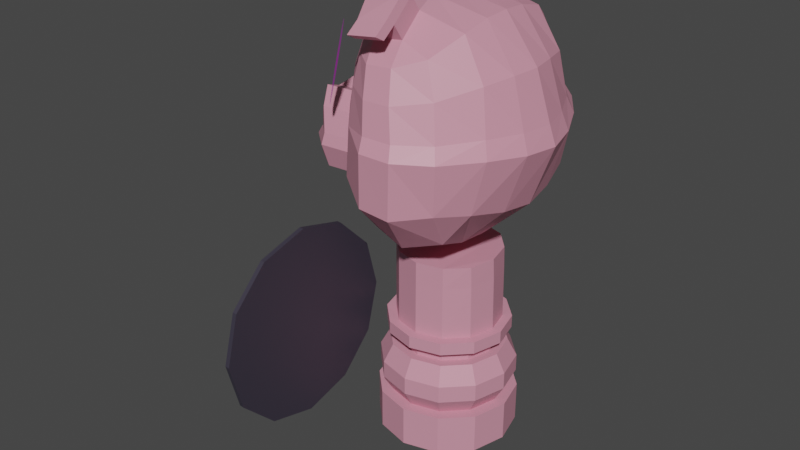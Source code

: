 # Source: SoldierPig.blend  (saved by Blender 2.83.19; exported with 4.5.12 LTS)
import bpy
from mathutils import Matrix  # noqa: F401  (used for matrix-valued properties, if any)

bpy.ops.wm.read_factory_settings(use_empty=True)
scene = bpy.context.scene
scene.name = 'Scene'

# ---- collections
col_collection = bpy.data.collections.new('Collection'); scene.collection.children.link(col_collection)

# ---- images (referenced by path relative to the original .blend; pixels are not part of the script)
import os
ASSET_DIR = os.environ.get("B2B_ASSET_DIR", "")  # directory of the original .blend (textures are referenced by path, not embedded)
HERE = os.path.dirname(os.path.abspath(__file__))  # packed textures are extracted next to this script under _unpacked/

def load_image(name, relpath, width, height, colorspace="sRGB"):
    """Load a texture the original file referenced (path relative to the .blend, or extracted next to this script)."""
    p = next((c for c in (os.path.join(HERE, relpath), os.path.join(ASSET_DIR, relpath)) if relpath and os.path.exists(c)), "")
    if p:
        img = bpy.data.images.load(p, check_existing=True)
        img.name = name
    else:  # same state as the original file: an image datablock whose file is absent (Cycles renders it pink)
        img = bpy.data.images.new(name, width, height)
        img.source = "FILE"
        img.filepath = "//" + (relpath or name)
    img.colorspace_settings.name = colorspace
    return img
img_olho2_png = load_image('olho2.png', 'olho2.png', 1024, 1024, 'sRGB')

# ---- materials (node trees are filled in below, after node groups)
mat_soldierpigskin = bpy.data.materials.new('SoldierPigSkin')
mat_soldierpigskin.use_transparent_shadow = False
mat_soldierpigmouth = bpy.data.materials.new('SoldierPigMouth')
mat_soldierpigmouth.use_transparent_shadow = False
mat_soldierpigequipment = bpy.data.materials.new('SoldierPigEquipment')
mat_soldierpigequipment.use_transparent_shadow = False
mat_soldierpigpreto = bpy.data.materials.new('SoldierPigPreto')
mat_soldierpigpreto.use_transparent_shadow = False
mat_soldierpigweapons = bpy.data.materials.new('SoldierPigWeapons')
mat_soldierpigweapons.use_transparent_shadow = False
mat_soldierpigshell = bpy.data.materials.new('SoldierPigShell')
mat_soldierpigshell.use_transparent_shadow = False
mat_olho2 = bpy.data.materials.new('olho2')
mat_olho2.surface_render_method = 'BLENDED'
mat_olho2.blend_method = 'BLEND'
mat_olho2.use_transparent_shadow = False

# ---- material node trees
mat_soldierpigskin.use_nodes = True; mat_soldierpigskin.node_tree.nodes.clear()
_N = mat_soldierpigskin.node_tree.nodes; _L = mat_soldierpigskin.node_tree.links
n0 = _N.new('ShaderNodeBsdfPrincipled'); n0.name = 'Principled BSDF'; n0.location = (10, 300)
n0.distribution = 'GGX'
n0.subsurface_method = 'BURLEY'
n0.inputs[0].default_value = (0.6738, 0.2854, 0.3758, 1.0)
n0.inputs[3].default_value = 1.45
n0.inputs[27].default_value = (0.0, 0.0, 0.0, 1.0)
n0.inputs[28].default_value = 1.0
n1 = _N.new('ShaderNodeOutputMaterial'); n1.name = 'Material Output'; n1.location = (300, 300)
_L.new(n0.outputs[0], n1.inputs[0])
n1.is_active_output = True
mat_soldierpigmouth.use_nodes = True; mat_soldierpigmouth.node_tree.nodes.clear()
_N = mat_soldierpigmouth.node_tree.nodes; _L = mat_soldierpigmouth.node_tree.links
n0 = _N.new('ShaderNodeBsdfPrincipled'); n0.name = 'Principled BSDF'; n0.location = (10, 300)
n0.distribution = 'GGX'
n0.subsurface_method = 'BURLEY'
n0.inputs[0].default_value = (0.3231, 0.1981, 0.2582, 1.0)
n0.inputs[3].default_value = 1.45
n0.inputs[27].default_value = (0.0, 0.0, 0.0, 1.0)
n0.inputs[28].default_value = 1.0
n1 = _N.new('ShaderNodeOutputMaterial'); n1.name = 'Material Output'; n1.location = (300, 300)
_L.new(n0.outputs[0], n1.inputs[0])
n1.is_active_output = True
mat_soldierpigequipment.use_nodes = True; mat_soldierpigequipment.node_tree.nodes.clear()
_N = mat_soldierpigequipment.node_tree.nodes; _L = mat_soldierpigequipment.node_tree.links
n0 = _N.new('ShaderNodeBsdfPrincipled'); n0.name = 'Principled BSDF'; n0.location = (10, 300)
n0.distribution = 'GGX'
n0.subsurface_method = 'BURLEY'
n0.inputs[0].default_value = (0.0, 0.03634, 0.8, 1.0)
n0.inputs[3].default_value = 1.45
n0.inputs[27].default_value = (0.0, 0.0, 0.0, 1.0)
n0.inputs[28].default_value = 1.0
n1 = _N.new('ShaderNodeOutputMaterial'); n1.name = 'Material Output'; n1.location = (300, 300)
_L.new(n0.outputs[0], n1.inputs[0])
n1.is_active_output = True
mat_soldierpigpreto.use_nodes = True; mat_soldierpigpreto.node_tree.nodes.clear()
_N = mat_soldierpigpreto.node_tree.nodes; _L = mat_soldierpigpreto.node_tree.links
n0 = _N.new('ShaderNodeBsdfPrincipled'); n0.name = 'Principled BSDF'; n0.location = (10, 300)
n0.distribution = 'GGX'
n0.subsurface_method = 'BURLEY'
n0.inputs[0].default_value = (0.03947, 0.03467, 0.05222, 1.0)
n0.inputs[3].default_value = 1.45
n0.inputs[27].default_value = (0.0, 0.0, 0.0, 1.0)
n0.inputs[28].default_value = 1.0
n1 = _N.new('ShaderNodeOutputMaterial'); n1.name = 'Material Output'; n1.location = (300, 300)
_L.new(n0.outputs[0], n1.inputs[0])
n1.is_active_output = True
mat_soldierpigweapons.use_nodes = True; mat_soldierpigweapons.node_tree.nodes.clear()
_N = mat_soldierpigweapons.node_tree.nodes; _L = mat_soldierpigweapons.node_tree.links
n0 = _N.new('ShaderNodeBsdfPrincipled'); n0.name = 'Principled BSDF'; n0.location = (10, 300)
n0.distribution = 'GGX'
n0.subsurface_method = 'BURLEY'
n0.inputs[3].default_value = 1.45
n0.inputs[27].default_value = (0.0, 0.0, 0.0, 1.0)
n0.inputs[28].default_value = 1.0
n1 = _N.new('ShaderNodeOutputMaterial'); n1.name = 'Material Output'; n1.location = (300, 300)
_L.new(n0.outputs[0], n1.inputs[0])
n1.is_active_output = True
mat_soldierpigshell.use_nodes = True; mat_soldierpigshell.node_tree.nodes.clear()
_N = mat_soldierpigshell.node_tree.nodes; _L = mat_soldierpigshell.node_tree.links
n0 = _N.new('ShaderNodeBsdfPrincipled'); n0.name = 'Principled BSDF'; n0.location = (10, 300)
n0.distribution = 'GGX'
n0.subsurface_method = 'BURLEY'
n0.inputs[0].default_value = (0.2396, 0.1278, 0.05465, 1.0)
n0.inputs[3].default_value = 1.45
n0.inputs[27].default_value = (0.0, 0.0, 0.0, 1.0)
n0.inputs[28].default_value = 1.0
n1 = _N.new('ShaderNodeOutputMaterial'); n1.name = 'Material Output'; n1.location = (300, 300)
_L.new(n0.outputs[0], n1.inputs[0])
n1.is_active_output = True
mat_olho2.use_nodes = True; mat_olho2.node_tree.nodes.clear()
_N = mat_olho2.node_tree.nodes; _L = mat_olho2.node_tree.links
n0 = _N.new('ShaderNodeBsdfPrincipled'); n0.name = 'Principled BSDF'; n0.location = (69, 425)
n0.distribution = 'GGX'
n0.subsurface_method = 'BURLEY'
n0.inputs[3].default_value = 1.45
n0.inputs[27].default_value = (0.0, 0.0, 0.0, 1.0)
n0.inputs[28].default_value = 1.0
n1 = _N.new('ShaderNodeOutputMaterial'); n1.name = 'Material Output'; n1.location = (369, 425)
n2 = _N.new('ShaderNodeTexImage'); n2.name = 'Image Texture'; n2.location = (-484, 357)
n2.image = img_olho2_png
n2.extension = 'CLIP'
_L.new(n2.outputs[0], n0.inputs[0])
_L.new(n2.outputs[1], n0.inputs[4])
_L.new(n0.outputs[0], n1.inputs[0])
n1.is_active_output = True

# ---- world
world_world = bpy.data.worlds.new('World'); scene.world = world_world
world_world.use_nodes = True; world_world.node_tree.nodes.clear()
_N = world_world.node_tree.nodes; _L = world_world.node_tree.links
n0 = _N.new('ShaderNodeOutputWorld'); n0.name = 'World Output'; n0.location = (300, 300)
n1 = _N.new('ShaderNodeBackground'); n1.name = 'Background'; n1.location = (10, 300)
n1.inputs[0].default_value = (0.05088, 0.05088, 0.05088, 1.0)
_L.new(n1.outputs[0], n0.inputs[0])
n0.is_active_output = True
world_world.color = (0.05088, 0.05088, 0.05088)
world_world.use_sun_shadow = False
world_world.sun_shadow_jitter_overblur = 0.0

# ---- meshes
me_cube_001 = bpy.data.meshes.new('Cube.001')
me_cube_001.from_pydata([(-0.2146, 0.08831, 0.8024), (-0.2072, 0.08422, 0.8308), (-0.2117, 0.1363, 0.7332), (-0.217, 0.1266, 0.7332), (-0.1728, 0.1526, 0.8212), (-0.1758, 0.1544, 0.8092), (-0.1744, 0.1037, 0.8956), (-0.1692, 0.1131, 0.8956), (-0.1671, 0.1458, 0.8487), (-0.1655, 0.1406, 0.8618), (-0.1648, 0.1361, 0.8713), (-0.1644, 0.1316, 0.8796), (-0.165, 0.126, 0.8869), (-0.1663, 0.121, 0.8914), (-0.1794, 0.09734, 0.8913), (-0.1837, 0.09312, 0.8854), (-0.188, 0.0894, 0.8788), (-0.191, 0.08784, 0.8725), (-0.194, 0.08597, 0.8667), (-0.1974, 0.08515, 0.858), (-0.2001, 0.0842, 0.8518), (-0.2185, 0.09372, 0.7821), (-0.2201, 0.09805, 0.7705), (-0.221, 0.1023, 0.761), (-0.2213, 0.1083, 0.7503), (-0.2203, 0.1158, 0.7411), (-0.2061, 0.1431, 0.7385), (-0.2012, 0.1479, 0.7453), (-0.1972, 0.151, 0.7518), (-0.1927, 0.1535, 0.7611), (-0.1886, 0.1551, 0.7706), (-0.1852, 0.1558, 0.7795), (-0.1802, 0.1561, 0.7936), (-0.1698, 0.1494, 0.835), (-0.2151, -0.0869, 0.8282), (-0.2158, -0.09804, 0.7865), (-0.214, -0.1039, 0.7729), (-0.2125, -0.1079, 0.7644), (-0.2102, -0.113, 0.7554), (-0.2071, -0.1187, 0.747), (-0.204, -0.1238, 0.7413), (-0.1995, -0.1303, 0.7358), (-0.1782, -0.151, 0.7444), (-0.1734, -0.1533, 0.755), (-0.1698, -0.1538, 0.7667), (-0.1675, -0.1534, 0.7769), (-0.1654, -0.1523, 0.7892), (-0.1656, -0.1321, 0.8591), (-0.167, -0.1289, 0.8649), (-0.1686, -0.1248, 0.8731), (-0.1707, -0.121, 0.8784), (-0.1727, -0.1173, 0.8841), (-0.1763, -0.1117, 0.8898), (-0.1803, -0.106, 0.8945), (-0.1989, -0.0871, 0.8894), (-0.2024, -0.08483, 0.8839), (-0.206, -0.08328, 0.8755), (-0.2086, -0.08301, 0.8665), (-0.2111, -0.0832, 0.8562), (-0.2138, -0.08427, 0.8424), (-0.1932, -0.09168, 0.8953), (-0.1858, -0.09915, 0.8974), (-0.2162, -0.09314, 0.8021), (-0.216, -0.08985, 0.8141), (-0.1859, -0.1455, 0.7344), (-0.1935, -0.1378, 0.7322), (-0.1633, -0.1405, 0.8386), (-0.1634, -0.1485, 0.8101), (-0.1978, 0.08213, 0.5892), (-0.1987, -0.0738, 0.587), (-0.1033, -0.1556, 0.5722), (0.1056, -0.1548, 0.5267), (0.1042, 0.1647, 0.5239), (-0.1013, 0.1651, 0.5732), (-0.1377, 0.004509, 0.4932), (0.0845, 0.004005, 0.4807), (-0.07067, 0.2328, 0.644), (0.1271, -0.2131, 0.6128), (-0.07192, -0.2252, 0.642), (0.1252, 0.2226, 0.613), (0.1342, 0.231, 0.7227), (0.1953, -0.1475, 0.7201), (0.1866, 0.1552, 0.7215), (0.2423, 0.003415, 0.7134), (0.1378, -0.2237, 0.7209), (0.02675, -0.1805, 0.5033), (0.02771, 0.1899, 0.4955), (-0.03348, 0.004145, 0.4546), (0.06461, 0.2764, 0.6063), (0.06423, -0.2667, 0.6048), (0.07141, -0.2717, 0.7238), (0.07117, 0.2778, 0.7258), (-0.03931, -0.176, 0.5259), (-0.03734, 0.186, 0.5227), (-0.0007126, 0.2789, 0.6141), (-0.1009, 0.004275, 0.4646), (0.002996, -0.2742, 0.725), (-0.001792, -0.2698, 0.6122), (0.003611, 0.28, 0.7272), (-0.206, 0.06229, 0.5662), (-0.2068, -0.05406, 0.5636), (0.1595, 0.003204, 0.006511), (0.1595, 0.003204, 0.09511), (0.139, -0.07334, 0.006511), (0.139, -0.07334, 0.09511), (0.08293, -0.1294, 0.006511), (0.08293, -0.1294, 0.09511), (0.00639, -0.1499, 0.006511), (0.00639, -0.1499, 0.09511), (-0.07015, -0.1294, 0.006511), (-0.07015, -0.1294, 0.09511), (-0.1262, -0.07334, 0.006511), (-0.1262, -0.07334, 0.09511), (-0.1467, 0.003204, 0.006511), (-0.1467, 0.003204, 0.09511), (-0.1262, 0.07975, 0.006511), (-0.1262, 0.07975, 0.09511), (-0.07015, 0.1358, 0.006511), (-0.07015, 0.1358, 0.09511), (0.00639, 0.1563, 0.006511), (0.00639, 0.1563, 0.09511), (0.08293, 0.1358, 0.006511), (0.08293, 0.1358, 0.09511), (0.139, 0.07975, 0.006511), (0.139, 0.07975, 0.09511), (0.1162, -0.0602, 0.09511), (0.1332, 0.003204, 0.09511), (0.06979, -0.1066, 0.09511), (0.00639, -0.1236, 0.09511), (-0.05701, -0.1066, 0.09511), (-0.1034, -0.0602, 0.09511), (-0.1204, 0.003204, 0.09511), (-0.1034, 0.06661, 0.09511), (-0.05701, 0.113, 0.09511), (0.00639, 0.13, 0.09511), (0.06979, 0.113, 0.09511), (0.1162, 0.06661, 0.09511), (0.1355, -0.07136, 0.1332), (0.1555, 0.003204, 0.1332), (0.08096, -0.1259, 0.1332), (0.00639, -0.1459, 0.1332), (-0.06818, -0.1259, 0.1332), (-0.1228, -0.07136, 0.1332), (-0.1427, 0.003204, 0.1332), (-0.1228, 0.07777, 0.1332), (-0.06818, 0.1324, 0.1332), (0.00639, 0.1523, 0.1332), (0.08096, 0.1324, 0.1332), (0.1355, 0.07777, 0.1332), (0.1356, -0.07136, 0.1713), (0.1555, 0.003204, 0.1713), (0.08096, -0.1259, 0.1713), (0.00639, -0.1459, 0.1713), (-0.06818, -0.1259, 0.1713), (-0.1228, -0.07136, 0.1713), (-0.1427, 0.003204, 0.1713), (-0.1228, 0.07777, 0.1713), (-0.06818, 0.1324, 0.1713), (0.00639, 0.1523, 0.1713), (0.08096, 0.1324, 0.1713), (0.1355, 0.07777, 0.1713), (0.1172, -0.06078, 0.2111), (0.1344, 0.003204, 0.2111), (0.07037, -0.1076, 0.2111), (0.00639, -0.1248, 0.2111), (-0.05759, -0.1076, 0.2111), (-0.1044, -0.06078, 0.2111), (-0.1216, 0.003204, 0.2111), (-0.1044, 0.06718, 0.2111), (-0.05759, 0.114, 0.2111), (0.00639, 0.1312, 0.2111), (0.07037, 0.114, 0.2111), (0.1172, 0.06718, 0.2111), (0.09951, -0.05056, 0.2111), (0.1139, 0.003204, 0.2111), (0.06015, -0.08992, 0.2111), (0.00639, -0.1043, 0.2111), (-0.04737, -0.08992, 0.2111), (-0.08673, -0.05056, 0.2111), (-0.1011, 0.003204, 0.2111), (-0.08673, 0.05697, 0.2111), (-0.04737, 0.09632, 0.2111), (0.00639, 0.1107, 0.2111), (0.06015, 0.09632, 0.2111), (0.09951, 0.05697, 0.2111), (0.09951, -0.05056, 0.2278), (0.1139, 0.003204, 0.2278), (0.06015, -0.08992, 0.2278), (0.00639, -0.1043, 0.2278), (-0.04737, -0.08992, 0.2278), (-0.08673, -0.05056, 0.2278), (-0.1011, 0.003204, 0.2278), (-0.08673, 0.05697, 0.2278), (-0.04737, 0.09632, 0.2278), (0.00639, 0.1107, 0.2278), (0.06015, 0.09632, 0.2278), (0.09951, 0.05697, 0.2278), (0.1233, -0.06427, 0.2418), (0.1413, 0.003204, 0.2418), (0.07386, -0.1137, 0.2418), (0.00639, -0.1317, 0.2418), (-0.06108, -0.1137, 0.2418), (-0.1105, -0.06427, 0.2418), (-0.1286, 0.003204, 0.2418), (-0.1105, 0.07068, 0.2418), (-0.06108, 0.1201, 0.2418), (0.00639, 0.1381, 0.2418), (0.07386, 0.1201, 0.2418), (0.1233, 0.07068, 0.2418), (0.1233, -0.06427, 0.2695), (0.1413, 0.003204, 0.2695), (0.07386, -0.1137, 0.2695), (0.00639, -0.1317, 0.2694), (-0.06108, -0.1137, 0.2695), (-0.1105, -0.06427, 0.2695), (-0.1286, 0.003204, 0.2695), (-0.1105, 0.07068, 0.2695), (-0.06108, 0.1201, 0.2695), (0.00639, 0.1381, 0.2695), (0.07386, 0.1201, 0.2695), (0.1233, 0.07068, 0.2695), (0.1056, -0.05406, 0.2695), (0.1209, 0.003204, 0.2695), (0.06366, -0.09598, 0.2695), (0.00639, -0.1113, 0.2695), (-0.05087, -0.09598, 0.2695), (-0.0928, -0.05406, 0.2695), (-0.1081, 0.003204, 0.2695), (-0.0928, 0.06047, 0.2695), (-0.05087, 0.1024, 0.2695), (0.00639, 0.1177, 0.2695), (0.06366, 0.1024, 0.2695), (0.1056, 0.06047, 0.2695), (0.1056, -0.0591, 0.4353), (0.1209, -0.00417, 0.4372), (0.06366, -0.09736, 0.4345), (0.00639, -0.1113, 0.4344), (-0.05087, -0.09598, 0.4353), (-0.0928, -0.05406, 0.4373), (-0.1081, 0.003204, 0.4392), (-0.0928, 0.06047, 0.4375), (-0.05087, 0.1024, 0.4355), (0.00639, 0.1177, 0.4346), (0.06366, 0.101, 0.4347), (0.1056, 0.05543, 0.4358), (-0.155, -0.1666, 0.1255), (-0.1449, -0.1666, 0.1247), (-0.155, -0.274, 0.09674), (-0.1449, -0.274, 0.09597), (-0.155, -0.3813, 0.1255), (-0.1449, -0.3813, 0.1247), (-0.1549, -0.4599, 0.2041), (-0.145, -0.4599, 0.2033), (-0.1547, -0.4886, 0.3114), (-0.145, -0.4886, 0.3106), (-0.1543, -0.1666, 0.4973), (-0.1451, -0.1666, 0.4965), (-0.1545, -0.08808, 0.4187), (-0.1451, -0.08808, 0.418), (-0.1547, -0.05932, 0.3114), (-0.145, -0.05932, 0.3106), (-0.1549, -0.08808, 0.2041), (-0.145, -0.08808, 0.2033), (-0.1545, -0.4599, 0.4187), (-0.1451, -0.4599, 0.418), (-0.1543, -0.3813, 0.4973), (-0.1451, -0.3813, 0.4965), (-0.1543, -0.274, 0.526), (-0.1451, -0.274, 0.5253), (-0.1779, -0.428, 0.4003), (-0.1777, -0.3629, 0.4655), (-0.1777, -0.274, 0.4893), (-0.1783, -0.274, 0.1335), (-0.1783, -0.3629, 0.1573), (-0.1782, -0.428, 0.2224), (-0.178, -0.4519, 0.3114), (-0.1783, -0.185, 0.1573), (-0.1782, -0.1199, 0.2224), (-0.178, -0.09607, 0.3114), (-0.1779, -0.1199, 0.4003), (-0.1777, -0.185, 0.4655), (-0.1815, -0.4185, 0.3948), (-0.1814, -0.3574, 0.4559), (-0.1814, -0.274, 0.4782), (-0.182, -0.274, 0.1446), (-0.1819, -0.3574, 0.1669), (-0.1818, -0.4185, 0.228), (-0.1817, -0.4408, 0.3114), (-0.1819, -0.1906, 0.1669), (-0.1818, -0.1295, 0.228), (-0.1817, -0.1071, 0.3114), (-0.1815, -0.1295, 0.3948), (-0.1814, -0.1906, 0.4559), (-0.2064, -0.3781, 0.3715), (-0.2063, -0.3341, 0.4155), (-0.2063, -0.274, 0.4316), (-0.2067, -0.274, 0.1912), (-0.2067, -0.3341, 0.2073), (-0.2066, -0.3781, 0.2513), (-0.2065, -0.3942, 0.3114), (-0.2067, -0.2139, 0.2073), (-0.2066, -0.1699, 0.2513), (-0.2065, -0.1538, 0.3114), (-0.2064, -0.1699, 0.3715), (-0.2063, -0.2139, 0.4155), (-0.1725, 0.2383, 0.258), (-0.1725, 0.2383, 0.6009), (-0.1622, 0.2383, 0.258), (-0.1622, 0.2383, 0.6009), (-0.1725, 0.1511, 0.258), (-0.1725, 0.1511, 0.6009), (-0.1622, 0.1511, 0.258), (-0.1622, 0.1511, 0.6009), (-0.1511, 0.1947, 0.258), (-0.1511, 0.1947, 0.6408), (-0.1804, 0.1947, 0.258), (-0.1804, 0.1947, 0.6408), (-0.1468, 0.2676, 0.2548), (-0.1925, 0.2676, 0.2548), (-0.1357, 0.1947, 0.2548), (-0.1925, 0.1217, 0.2548), (-0.1468, 0.1217, 0.2548), (-0.2004, 0.1947, 0.2548), (-0.1468, 0.2676, 0.1918), (-0.1925, 0.2676, 0.1918), (-0.1357, 0.1947, 0.1918), (-0.1925, 0.1217, 0.1918), (-0.1468, 0.1217, 0.1918), (-0.2004, 0.1947, 0.1918), (-0.1614, 0.2165, 0.1918), (-0.1764, 0.2165, 0.1918), (-0.1503, 0.1947, 0.1918), (-0.1764, 0.1729, 0.1918), (-0.1614, 0.1729, 0.1918), (-0.1843, 0.1947, 0.1918), (-0.1614, 0.2165, 0.08251), (-0.1764, 0.2165, 0.08251), (-0.1503, 0.1947, 0.08251), (-0.1764, 0.1729, 0.08251), (-0.1614, 0.1729, 0.08251), (-0.1843, 0.1947, 0.08251), (-0.1477, 0.232, 0.08008), (-0.1901, 0.232, 0.08008), (-0.1366, 0.1953, 0.08008), (-0.1901, 0.1586, 0.08008), (-0.1477, 0.1586, 0.08008), (-0.198, 0.1953, 0.08008), (-0.1477, 0.232, 0.04), (-0.1901, 0.232, 0.04), (-0.1366, 0.1953, 0.04), (-0.1901, 0.1586, 0.04), (-0.1477, 0.1586, 0.04), (-0.198, 0.1953, 0.04), (-0.3181, 0.0307, 0.6133), (-0.2193, 0.003637, 0.5461), (-0.1183, -0.1737, 0.6353), (-0.1167, 0.1824, 0.637), (-0.1663, -0.1197, 0.6308), (-0.1612, -0.1046, 0.5807), (-0.1761, 0.004549, 0.5157), (-0.1648, 0.1297, 0.6323), (-0.1593, 0.1148, 0.583), (-0.1789, -0.06343, 0.5486), (-0.1771, 0.0738, 0.5516), (0.1931, 0.003734, 0.5814), (0.1661, -0.1498, 0.605), (0.1615, 0.1586, 0.6052), (-0.1725, 0.2383, 0.2633), (-0.1622, 0.2383, 0.2633), (-0.1622, 0.1511, 0.2633), (-0.1725, 0.1511, 0.2633), (-0.1804, 0.1947, 0.2632), (-0.1511, 0.1947, 0.2632), (-0.05087, -0.09598, 0.3879), (-0.0928, -0.05406, 0.3892), (0.1056, 0.05795, 0.3881), (0.1209, -0.000483, 0.3892), (0.1056, -0.05658, 0.3878), (0.06366, -0.09667, 0.3871), (-0.05087, 0.1024, 0.3881), (0.00639, 0.1177, 0.3872), (-0.1081, 0.003204, 0.3904), (0.00639, -0.1113, 0.387), (0.06366, 0.1017, 0.3873), (-0.0928, 0.06047, 0.3894), (-0.2064, -0.3698, 0.3667), (-0.2064, -0.3293, 0.4072), (-0.2063, -0.274, 0.4221), (-0.2067, -0.274, 0.2007), (-0.2067, -0.3293, 0.2155), (-0.2066, -0.3698, 0.2561), (-0.2065, -0.3846, 0.3114), (-0.2067, -0.2186, 0.2155), (-0.2066, -0.1781, 0.2561), (-0.2065, -0.1633, 0.3114), (-0.2064, -0.1781, 0.3667), (-0.2064, -0.2186, 0.4072), (-0.2064, -0.3643, 0.3635), (-0.2064, -0.3261, 0.4017), (-0.2063, -0.274, 0.4157), (-0.2067, -0.274, 0.2071), (-0.2067, -0.3261, 0.2211), (-0.2066, -0.3643, 0.2592), (-0.2065, -0.3783, 0.3114), (-0.2067, -0.2218, 0.2211), (-0.2066, -0.1837, 0.2592), (-0.2065, -0.1697, 0.3114), (-0.2064, -0.1837, 0.3635), (-0.2064, -0.2218, 0.4017), (0.09034, 0.08261, 0.4938), (-0.1248, 0.07721, 0.5129), (0.2235, 0.07743, 0.7167), (-0.01288, 0.09097, 0.4717), (-0.07907, 0.09088, 0.4827), (-0.2156, 0.03518, 0.5521), (-0.1723, 0.04637, 0.5265), (0.1831, 0.07957, 0.5903), (-0.1263, -0.06756, 0.5115), (0.09125, -0.07372, 0.4936), (0.2302, -0.07039, 0.7159), (-0.01362, -0.0816, 0.4714), (-0.08054, -0.08136, 0.4822), (-0.2162, -0.02745, 0.5504), (-0.3239, 0.003752, 0.6088), (-0.1735, -0.03659, 0.5245), (0.1864, -0.07156, 0.5896), (0.1098, -0.1068, 0.9282), (-0.1089, -0.1225, 0.8975), (-0.108, 0.1267, 0.8965), (0.1088, 0.1269, 0.9294), (-0.1543, 0.001906, 0.916), (0.1157, 0.009486, 0.9485), (-0.07783, 0.2187, 0.6687), (0.08018, 0.1909, 0.8931), (-0.06541, 0.1919, 0.8756), (0.08057, -0.1748, 0.8917), (-0.06836, -0.1851, 0.8777), (-0.07893, -0.2115, 0.6668), (0.122, 0.2161, 0.7527), (-0.1393, -0.1376, 0.7463), (0.1825, -0.1355, 0.7551), (0.1741, 0.1442, 0.7565), (-0.1389, 0.1439, 0.7476), (0.227, 0.003901, 0.7531), (-0.2079, 0.002562, 0.7907), (-0.07181, 0.2229, 0.7436), (-0.07272, -0.2165, 0.742), (0.1252, -0.2087, 0.7508), (0.009551, 0.125, 0.9547), (0.01007, -0.1113, 0.9536), (-0.0124, 0.006045, 0.9733), (0.02924, 0.2226, 0.8767), (0.02854, -0.2129, 0.8745), (0.06123, -0.2549, 0.7516), (0.06098, 0.2605, 0.7538), (-0.06808, 0.1233, 0.9406), (-0.06721, -0.1178, 0.9397), (-0.09664, 0.003397, 0.9603), (-0.02676, -0.2161, 0.8716), (-0.002906, -0.2572, 0.7519), (-0.02504, 0.2229, 0.8725), (-0.002366, 0.2626, 0.7542), (-0.1202, -0.1622, 0.6662), (-0.1189, 0.1704, 0.6679), (-0.1642, -0.1118, 0.6553), (-0.163, 0.1213, 0.6566), (-0.227, 0.003422, 0.7114), (-0.1828, 0.0997, 0.7042), (-0.1833, -0.09166, 0.7032), (0.1074, 0.202, 0.8257), (-0.1275, -0.1329, 0.8303), (0.1626, -0.1195, 0.8454), (0.158, 0.1339, 0.8472), (-0.127, 0.1373, 0.8306), (0.1912, 0.006197, 0.8544), (-0.1882, 0.001876, 0.8538), (-0.07382, -0.2011, 0.8172), (0.1089, -0.1917, 0.8234), (0.04432, -0.2381, 0.8142), (0.04453, 0.2439, 0.8171), (-0.01351, 0.2461, 0.8158), (-0.01435, -0.2405, 0.8137), (-0.07205, 0.2075, 0.817), (-0.1403, 0.06309, 0.9111), (0.1126, 0.06497, 0.9447), (-0.1881, 0.06918, 0.7819), (0.209, 0.07227, 0.755), (-0.006881, 0.06375, 0.9695), (-0.08879, 0.06255, 0.9558), (-0.2126, 0.05424, 0.7308), (-0.1695, 0.06802, 0.8478), (0.1792, 0.06715, 0.8536), (-0.1399, -0.06014, 0.911), (0.1132, -0.04616, 0.9439), (-0.1881, -0.06424, 0.7811), (0.2154, -0.06429, 0.7542), (-0.006295, -0.05179, 0.9689), (-0.08772, -0.05699, 0.9551), (-0.2126, -0.0473, 0.7301), (-0.1691, -0.06496, 0.8472), (0.1829, -0.05449, 0.8526), (-0.03813, 0.1865, 0.9093), (-0.03952, -0.1788, 0.9085), (0.02222, -0.1739, 0.9155), (0.02253, 0.1877, 0.9168), (-0.2809, -0.07999, 0.6215), (-0.3124, -0.04995, 0.6137), (-0.3122, 0.05772, 0.6144), (-0.2802, 0.08861, 0.6227), (-0.2763, -0.07382, 0.584), (-0.2814, -0.05408, 0.5606), (-0.3025, -0.05157, 0.5845), (-0.3177, 0.03174, 0.5776), (-0.302, 0.05877, 0.5861), (-0.2753, 0.0821, 0.5862), (-0.2875, -0.02747, 0.5474), (-0.2804, 0.06227, 0.5633), (-0.2306, 0.1148, 0.58), (-0.3179, -0.02493, 0.577), (-0.3231, 0.003321, 0.5721), (-0.2869, 0.03516, 0.5492), (-0.2906, 0.003615, 0.5431), (-0.2325, -0.1046, 0.5777), (-0.2375, -0.1197, 0.6278), (-0.2361, 0.1296, 0.6294), (-0.2355, -0.1118, 0.6523), (-0.2343, 0.1212, 0.6536), (-0.2745, 0.08241, 0.6428), (-0.3037, 0.05371, 0.6317), (-0.3182, -0.02317, 0.6128), (-0.3039, -0.04588, 0.6311), (-0.2751, -0.07393, 0.6419), (-0.2873, -0.0603, 0.6719), (-0.2871, 0.06838, 0.6726), (-0.306, 0.03902, 0.6867), (-0.3185, -0.0214, 0.6486), (-0.306, -0.0312, 0.6863), (-0.3153, 0.003914, 0.6894), (-0.3185, 0.02967, 0.6489), (-0.3247, 0.004183, 0.6455), (-0.284, 0.05421, 0.7278), (-0.2541, 0.09968, 0.7012), (-0.2841, -0.04733, 0.7272), (-0.2982, 0.0034, 0.7084), (-0.2546, -0.09169, 0.7002), (-0.3179, 0.03122, 0.5955), (-0.3235, 0.003537, 0.5905), (-0.3181, -0.02405, 0.5949), (-0.3182, -0.02317, 0.6128), (-0.3185, -0.0214, 0.6486), (-0.2751, -0.07393, 0.6419), (-0.3039, -0.04588, 0.6311), (-0.2873, -0.0603, 0.6719), (-0.3037, 0.05371, 0.6317), (-0.2745, 0.08241, 0.6428), (-0.2871, 0.06838, 0.6726), (-0.306, 0.03902, 0.6867), (-0.3185, 0.02967, 0.6489), (-0.3181, 0.0307, 0.6133), (-0.306, -0.0312, 0.6863), (-0.312, -0.0185, 0.6122), (-0.3123, -0.01674, 0.648), (-0.2688, -0.06927, 0.6413), (-0.2976, -0.04121, 0.6305), (-0.2811, -0.05564, 0.6713), (-0.2974, 0.04903, 0.6311), (-0.07848, 0.1607, 0.9813), (-0.2682, 0.07772, 0.6423), (-0.2808, 0.0637, 0.672), (-0.2997, 0.03434, 0.6861), (-0.0008557, 0.1624, 0.9954), (-0.3123, 0.02498, 0.6484), (-0.3119, 0.02602, 0.6127), (-0.2998, -0.02654, 0.6857), (-0.3057, -0.01385, 0.6116), (-0.306, -0.01208, 0.6474), (-0.2626, -0.06461, 0.6407), (-0.2913, -0.03656, 0.6299), (-0.2748, -0.05098, 0.6708), (-0.2912, 0.04435, 0.6305), (-0.2937, 0.04053, 0.6503), (-0.262, 0.07305, 0.6417), (-0.2746, 0.05902, 0.6715), (-0.2935, 0.02966, 0.6856), (-0.2938, -0.03246, 0.6498), (-0.306, 0.02031, 0.6478), (-0.3056, 0.02134, 0.6122), (-0.2935, -0.02189, 0.6851), (0.003753, -0.1483, 0.9951), (-0.07352, -0.1548, 0.9812), (0.01212, 0.2251, 0.9575), (-0.04853, 0.2239, 0.9499), (-0.04583, -0.2157, 0.95), (0.01591, -0.2109, 0.957), (0.01732, 0.2064, 0.9475), (0.004347, 0.1437, 0.9854), (-0.07328, 0.142, 0.9714), (-0.04333, 0.2052, 0.94), (0.01907, -0.1924, 0.9466), (-0.04267, -0.1973, 0.9397), (0.00691, -0.1298, 0.9848), (-0.07036, -0.1363, 0.9709), (0.01498, 0.2781, 0.9257), (-0.04568, 0.2769, 0.9181), (0.02018, 0.2594, 0.9157), (-0.04047, 0.2582, 0.9082), (-0.04099, -0.2494, 0.9305), (0.02075, -0.2445, 0.9375), (0.02391, -0.226, 0.9272), (-0.03783, -0.2309, 0.9202)], [], [(5, 32, 31, 30, 29, 28, 27, 26, 2, 3, 25, 24, 23, 22, 21, 0, 1, 20, 19, 18, 17, 16, 15, 14, 6, 7, 13, 12, 11, 10, 9, 8, 33, 4), (62, 35, 36, 37, 38, 39, 40, 41, 65, 64, 42, 43, 44, 45, 46, 67, 66, 47, 48, 49, 50, 51, 52, 53, 61, 60, 54, 55, 56, 57, 58, 59, 34, 63), (421, 92, 70, 417), (94, 93, 73, 76), (413, 95, 74, 410), (92, 97, 78, 70), (79, 366, 72), (78, 355, 70), (73, 356, 76), (446, 96, 459), (409, 416, 364, 75), (71, 365, 77), (417, 70, 358, 362, 424), (418, 425, 365, 71), (94, 98, 91, 88), (89, 85, 71, 77), (412, 86, 72, 409), (88, 91, 80, 79), (94, 76, 445, 461, 98), (89, 90, 96, 97), (85, 89, 97, 92), (412, 87, 95, 413), (88, 86, 93, 94), (420, 85, 92, 421), (86, 88, 79, 72), (420, 87, 75, 418), (77, 84, 90, 89), (101, 102, 104, 103), (103, 104, 106, 105), (105, 106, 108, 107), (107, 108, 110, 109), (109, 110, 112, 111), (111, 112, 114, 113), (113, 114, 116, 115), (115, 116, 118, 117), (117, 118, 120, 119), (119, 120, 122, 121), (110, 108, 128, 129), (121, 122, 124, 123), (123, 124, 102, 101), (101, 103, 105, 107, 109, 111, 113, 115, 117, 119, 121, 123), (135, 134, 146, 147), (102, 124, 136, 126), (104, 102, 126, 125), (108, 106, 127, 128), (124, 122, 135, 136), (106, 104, 125, 127), (122, 120, 134, 135), (120, 118, 133, 134), (118, 116, 132, 133), (116, 114, 131, 132), (114, 112, 130, 131), (112, 110, 129, 130), (140, 139, 151, 152), (132, 131, 143, 144), (129, 128, 140, 141), (136, 135, 147, 148), (125, 126, 138, 137), (133, 132, 144, 145), (130, 129, 141, 142), (126, 136, 148, 138), (127, 125, 137, 139), (134, 133, 145, 146), (131, 130, 142, 143), (128, 127, 139, 140), (152, 151, 163, 164), (147, 146, 158, 159), (144, 143, 155, 156), (141, 140, 152, 153), (148, 147, 159, 160), (137, 138, 150, 149), (145, 144, 156, 157), (142, 141, 153, 154), (138, 148, 160, 150), (139, 137, 149, 151), (146, 145, 157, 158), (143, 142, 154, 155), (167, 166, 178, 179), (159, 158, 170, 171), (156, 155, 167, 168), (153, 152, 164, 165), (160, 159, 171, 172), (149, 150, 162, 161), (157, 156, 168, 169), (154, 153, 165, 166), (150, 160, 172, 162), (151, 149, 161, 163), (158, 157, 169, 170), (155, 154, 166, 167), (179, 178, 190, 191), (164, 163, 175, 176), (171, 170, 182, 183), (168, 167, 179, 180), (165, 164, 176, 177), (172, 171, 183, 184), (161, 162, 174, 173), (169, 168, 180, 181), (166, 165, 177, 178), (162, 172, 184, 174), (163, 161, 173, 175), (170, 169, 181, 182), (194, 193, 205, 206), (176, 175, 187, 188), (183, 182, 194, 195), (180, 179, 191, 192), (177, 176, 188, 189), (184, 183, 195, 196), (173, 174, 186, 185), (181, 180, 192, 193), (178, 177, 189, 190), (174, 184, 196, 186), (175, 173, 185, 187), (182, 181, 193, 194), (199, 197, 209, 211), (191, 190, 202, 203), (188, 187, 199, 200), (195, 194, 206, 207), (192, 191, 203, 204), (189, 188, 200, 201), (196, 195, 207, 208), (185, 186, 198, 197), (193, 192, 204, 205), (190, 189, 201, 202), (186, 196, 208, 198), (187, 185, 197, 199), (210, 220, 232, 222), (206, 205, 217, 218), (203, 202, 214, 215), (200, 199, 211, 212), (207, 206, 218, 219), (204, 203, 215, 216), (201, 200, 212, 213), (208, 207, 219, 220), (197, 198, 210, 209), (205, 204, 216, 217), (202, 201, 213, 214), (198, 208, 220, 210), (374, 373, 237, 238), (211, 209, 221, 223), (218, 217, 229, 230), (215, 214, 226, 227), (212, 211, 223, 224), (219, 218, 230, 231), (216, 215, 227, 228), (213, 212, 224, 225), (220, 219, 231, 232), (209, 210, 222, 221), (217, 216, 228, 229), (214, 213, 225, 226), (233, 234, 244, 243, 242, 241, 240, 239, 238, 237, 236, 235), (376, 375, 244, 234), (378, 377, 233, 235), (380, 379, 241, 242), (381, 374, 238, 239), (382, 378, 235, 236), (383, 380, 242, 243), (384, 381, 239, 240), (373, 382, 236, 237), (375, 383, 243, 244), (377, 376, 234, 233), (379, 384, 240, 241), (268, 267, 265, 266), (266, 265, 263, 264), (264, 263, 253, 254), (254, 253, 251, 252), (252, 251, 249, 250), (250, 249, 247, 248), (248, 247, 245, 246), (246, 245, 261, 262), (262, 261, 259, 260), (260, 259, 257, 258), (247, 249, 273, 272), (258, 257, 255, 256), (256, 255, 267, 268), (268, 266, 264, 254, 252, 250, 248, 246, 262, 260, 258, 256), (275, 269, 281, 287), (267, 255, 280, 271), (255, 257, 279, 280), (257, 259, 278, 279), (263, 265, 270, 269), (259, 261, 277, 278), (253, 263, 269, 275), (265, 267, 271, 270), (261, 245, 276, 277), (251, 253, 275, 274), (245, 247, 272, 276), (249, 251, 274, 273), (287, 281, 293, 299), (272, 273, 285, 284), (279, 278, 290, 291), (276, 272, 284, 288), (273, 274, 286, 285), (280, 279, 291, 292), (269, 270, 282, 281), (277, 276, 288, 289), (274, 275, 287, 286), (271, 280, 292, 283), (270, 271, 283, 282), (278, 277, 289, 290), (284, 285, 297, 296), (291, 290, 302, 303), (288, 284, 296, 300), (285, 286, 298, 297), (292, 291, 303, 304), (281, 282, 294, 293), (289, 288, 300, 301), (286, 287, 299, 298), (283, 292, 304, 295), (282, 283, 295, 294), (290, 289, 301, 302), (295, 304, 396, 387), (367, 306, 308, 368), (372, 314, 312, 369), (369, 312, 310, 370), (371, 316, 306, 367), (305, 307, 317, 318), (314, 308, 306, 316), (312, 314, 316, 310), (307, 313, 319, 317), (370, 310, 316, 371), (368, 308, 314, 372), (321, 320, 326, 327), (319, 321, 327, 325), (311, 309, 320, 321), (315, 305, 318, 322), (313, 311, 321, 319), (309, 315, 322, 320), (326, 328, 334, 332), (328, 324, 330, 334), (318, 317, 323, 324), (322, 318, 324, 328), (320, 322, 328, 326), (317, 319, 325, 323), (333, 332, 338, 339), (331, 333, 339, 337), (323, 325, 331, 329), (325, 327, 333, 331), (327, 326, 332, 333), (324, 323, 329, 330), (335, 337, 343, 341), (338, 340, 346, 344), (330, 329, 335, 336), (334, 330, 336, 340), (332, 334, 340, 338), (329, 331, 337, 335), (342, 341, 347, 348), (345, 344, 350, 351), (337, 339, 345, 343), (339, 338, 344, 345), (336, 335, 341, 342), (340, 336, 342, 346), (349, 351, 350, 352), (347, 349, 352, 348), (346, 342, 348, 352), (344, 346, 352, 350), (341, 343, 349, 347), (343, 345, 351, 349), (410, 74, 359, 415), (70, 355, 357, 358), (356, 73, 361, 360), (69, 100, 362, 358), (424, 422, 354, 359), (68, 361, 363, 99), (414, 415, 359, 354), (425, 364, 83, 419), (77, 365, 81, 84), (416, 366, 82, 411), (366, 79, 80, 82), (307, 368, 372, 313), (309, 370, 371, 315), (315, 371, 367, 305), (311, 369, 370, 309), (313, 372, 369, 311), (305, 367, 368, 307), (229, 228, 384, 379), (221, 222, 376, 377), (232, 231, 383, 375), (225, 224, 382, 373), (228, 227, 381, 384), (231, 230, 380, 383), (224, 223, 378, 382), (227, 226, 374, 381), (230, 229, 379, 380), (223, 221, 377, 378), (222, 232, 375, 376), (226, 225, 373, 374), (388, 389, 401, 400), (294, 295, 387, 386), (302, 301, 393, 394), (299, 293, 385, 391), (296, 297, 389, 388), (303, 302, 394, 395), (300, 296, 388, 392), (297, 298, 390, 389), (304, 303, 395, 396), (293, 294, 386, 385), (301, 300, 392, 393), (298, 299, 391, 390), (397, 398, 399, 408, 407, 406, 405, 404, 400, 401, 402, 403), (395, 394, 406, 407), (392, 388, 400, 404), (389, 390, 402, 401), (396, 395, 407, 408), (385, 386, 398, 397), (393, 392, 404, 405), (390, 391, 403, 402), (387, 396, 408, 399), (386, 387, 399, 398), (394, 393, 405, 406), (391, 385, 397, 403), (364, 416, 411, 83), (99, 363, 415, 414), (356, 360, 465, 463), (73, 410, 415, 363, 361), (86, 412, 413, 93), (84, 81, 440, 447), (357, 355, 462, 464), (87, 412, 409, 75), (72, 366, 416, 409), (411, 82, 441, 486), (83, 411, 486, 443), (93, 413, 410, 73), (355, 78, 437, 462), (96, 90, 453, 459), (365, 425, 419, 81), (360, 361, 517, 524), (362, 100, 422, 424), (354, 422, 515, 521), (437, 78, 446), (432, 445, 76), (85, 420, 418, 71), (87, 420, 421, 95), (361, 68, 514, 517), (535, 539, 423, 529), (75, 364, 425, 418), (74, 417, 424, 359), (90, 84, 447, 453), (91, 98, 461, 454), (82, 80, 438, 441), (95, 421, 417, 74), (81, 419, 495, 440), (100, 69, 509, 510), (76, 356, 463, 432), (80, 91, 454, 438), (419, 83, 443, 495), (458, 502, 436), (468, 498, 542, 544), (358, 357, 523, 522), (466, 489, 540, 543), (465, 360, 524, 526), (500, 493, 426, 471), (497, 457, 430, 492), (499, 492, 430, 475), (471, 426, 435, 477), (488, 455, 428, 483), (491, 484, 431, 474), (481, 458, 436, 476), (473, 428, 434, 482), (490, 483, 428, 473), (455, 501, 434, 428), (476, 436, 427, 470), (469, 433, 429, 472), (442, 463, 465, 467), (480, 460, 451, 479), (487, 450, 431, 484), (496, 449, 426, 493), (479, 451, 433, 469), (482, 434, 460, 480), (478, 452, 458, 481), (487, 448, 455, 488), (496, 450, 457, 497), (449, 503, 435, 426), (451, 504, 433), (477, 435, 452, 478), (546, 423, 353, 545), (467, 465, 526, 541), (462, 437, 446, 439), (432, 463, 442, 445), (462, 439, 468, 464), (357, 464, 525, 523), (68, 99, 516, 514), (69, 358, 522, 509), (464, 468, 544, 525), (494, 444, 466, 498), (485, 442, 467, 489), (447, 477, 478, 453), (453, 478, 481, 459), (445, 482, 480, 461), (454, 479, 469, 438), (461, 480, 479, 454), (438, 469, 472, 441), (446, 476, 470, 439), (485, 490, 473, 442), (442, 473, 482, 445), (459, 481, 476, 446), (486, 491, 474, 443), (440, 471, 477, 447), (494, 499, 475, 444), (495, 500, 471, 440), (441, 472, 491, 486), (444, 475, 490, 485), (444, 485, 489, 466), (422, 100, 510, 515), (450, 487, 488, 457), (448, 487, 484, 429), (475, 430, 483, 490), (472, 429, 484, 491), (457, 488, 483, 430), (414, 354, 521, 520), (498, 466, 543, 542), (443, 474, 500, 495), (439, 470, 499, 494), (439, 494, 498, 468), (99, 414, 520, 516), (489, 467, 541, 540), (449, 496, 497, 456), (450, 496, 493, 431), (470, 427, 492, 499), (456, 497, 492, 427), (474, 431, 493, 500), (460, 501, 504, 451), (599, 598, 608, 609), (434, 501, 460), (595, 594, 590, 570), (452, 503, 502, 458), (436, 502, 456, 427), (435, 503, 452), (433, 504, 448, 429), (96, 446, 78, 97), (522, 523, 505, 509), (517, 514, 508, 524), (508, 514, 513, 507), (510, 509, 511), (506, 511, 509, 505), (512, 513, 516, 520), (515, 510, 511, 518), (514, 516, 513), (519, 512, 520, 521), (508, 507, 528, 527), (521, 515, 518, 519), (505, 523, 525, 531), (524, 508, 527, 526), (506, 505, 531, 530), (530, 531, 550, 551), (532, 536, 559, 552), (528, 507, 545, 353), (528, 353, 558, 553), (547, 546, 519, 518), (535, 536, 537, 539), (531, 525, 544, 532), (527, 533, 541, 526), (536, 542, 543, 537), (534, 540, 541, 533), (537, 543, 540, 534), (530, 529, 547, 506), (539, 537, 534, 538), (532, 544, 542, 536), (536, 535, 549, 559), (423, 539, 538, 353), (529, 423, 546, 547), (519, 546, 545, 512), (353, 538, 557, 558), (512, 545, 507, 513), (531, 532, 552, 550), (506, 547, 518, 511), (548, 551, 563, 560), (557, 556, 569, 571), (553, 558, 572, 565), (550, 552, 564, 562), (558, 557, 571, 572), (554, 553, 565, 567), (534, 533, 555, 556), (538, 534, 556, 557), (533, 527, 554, 555), (535, 529, 548, 549), (527, 528, 553, 554), (529, 530, 551, 548), (571, 569, 583, 585), (565, 572, 586, 579), (562, 564, 578, 576), (572, 571, 585, 586), (567, 565, 579, 581), (573, 561, 575, 587), (549, 548, 560, 561), (556, 555, 568, 569), (552, 559, 573, 564), (555, 554, 567, 568), (551, 550, 562, 563), (559, 549, 561, 573), (585, 583, 582, 580), (578, 584, 577, 576), (580, 582, 581, 579), (584, 578, 587, 575), (579, 586, 585, 580), (577, 584, 575, 574), (560, 563, 577, 574), (561, 560, 574, 575), (569, 568, 582, 583), (564, 573, 587, 578), (568, 567, 581, 582), (563, 562, 576, 577), (590, 591, 566, 570), (588, 589, 592, 593), (598, 600, 588, 593), (596, 595, 570, 566), (601, 599, 592, 589), (597, 596, 566, 591), (591, 590, 602, 603), (600, 601, 589, 588), (504, 501, 597, 594), (501, 455, 596, 597), (455, 448, 595, 596), (448, 504, 594, 595), (449, 456, 601, 600), (456, 502, 599, 601), (503, 449, 600, 598), (502, 503, 598, 599), (604, 605, 603, 602), (594, 597, 605, 604), (590, 594, 604, 602), (597, 591, 603, 605), (609, 608, 607, 606), (593, 592, 606, 607), (592, 599, 609, 606), (598, 593, 607, 608)])
me_cube_001.polygons.foreach_set('material_index', [6, 6, 0, 0, 0, 0, 0, 0, 0, 0, 0, 0, 0, 0, 0, 0, 0, 0, 0, 0, 0, 0, 0, 0, 0, 0, 0, 0, 0, 0, 0, 0, 0, 0, 0, 0, 0, 0, 0, 0, 0, 0, 0, 0, 0, 0, 0, 0, 0, 0, 0, 0, 0, 0, 0, 0, 0, 0, 0, 0, 0, 0, 0, 0, 0, 0, 0, 0, 0, 0, 0, 0, 0, 0, 0, 0, 0, 0, 0, 0, 0, 0, 0, 0, 0, 0, 0, 0, 0, 0, 0, 0, 0, 0, 0, 0, 0, 0, 0, 0, 0, 0, 0, 0, 0, 0, 0, 0, 0, 0, 0, 0, 0, 0, 0, 0, 0, 0, 0, 0, 0, 0, 0, 0, 0, 0, 0, 0, 0, 0, 0, 0, 0, 0, 0, 0, 0, 0, 0, 0, 0, 0, 0, 0, 0, 0, 0, 0, 0, 0, 0, 0, 0, 0, 0, 0, 0, 0, 0, 0, 0, 3, 3, 3, 3, 3, 3, 3, 3, 3, 3, 2, 3, 3, 3, 2, 2, 2, 2, 2, 2, 2, 2, 2, 2, 2, 2, 4, 2, 2, 2, 2, 2, 2, 2, 2, 2, 2, 2, 4, 4, 4, 4, 4, 4, 4, 4, 4, 4, 4, 2, 1, 4, 4, 4, 2, 4, 4, 2, 4, 4, 2, 2, 2, 2, 2, 2, 2, 2, 2, 2, 2, 2, 2, 2, 2, 2, 2, 2, 2, 2, 2, 2, 2, 2, 2, 2, 2, 2, 2, 2, 2, 2, 2, 2, 2, 2, 0, 0, 0, 0, 0, 0, 0, 0, 0, 0, 0, 1, 1, 1, 1, 1, 1, 0, 0, 0, 0, 0, 0, 0, 0, 0, 0, 0, 0, 2, 2, 2, 2, 2, 2, 2, 2, 2, 2, 2, 2, 2, 2, 2, 2, 2, 2, 2, 2, 2, 2, 2, 2, 0, 0, 0, 0, 0, 0, 0, 0, 0, 0, 0, 0, 0, 0, 0, 0, 0, 0, 0, 0, 0, 0, 0, 0, 0, 0, 0, 0, 0, 0, 0, 0, 0, 0, 0, 0, 0, 0, 0, 0, 0, 0, 0, 0, 0, 0, 0, 0, 0, 0, 0, 0, 0, 0, 0, 0, 0, 0, 0, 0, 0, 0, 0, 0, 0, 0, 0, 0, 0, 0, 0, 0, 0, 0, 0, 0, 0, 0, 0, 0, 0, 0, 0, 0, 0, 0, 0, 0, 0, 0, 0, 0, 0, 0, 0, 0, 0, 0, 0, 0, 0, 0, 0, 0, 0, 0, 0, 0, 0, 0, 0, 0, 0, 0, 0, 0, 0, 0, 0, 0, 0, 0, 0, 0, 0, 0, 0, 0, 0, 0, 0, 0, 0, 0, 0, 0, 0, 0, 0, 0, 0, 0, 0, 0, 0, 0, 0, 0, 0, 0, 0, 0, 0, 0, 0, 0, 0, 0, 0, 0, 0, 0, 0, 0, 0, 0, 0, 0, 0, 0, 0, 0, 0, 0, 0, 0, 0, 0, 0, 3, 3, 3, 3, 3, 3, 0, 0, 0, 0, 0, 0, 0, 0, 0, 0, 0, 0, 0, 0, 0, 0, 0, 0, 0, 0, 0, 0, 0, 0, 0, 0, 0, 0, 0, 0])
_uv = me_cube_001.uv_layers.new(name='UVMap')
_uv.uv.foreach_set('vector', [0.0, 0.4975, 0.02355, 0.3912, 0.0471, 0.2849, 0.07653, 0.2302, 0.1198, 0.1713, 0.1778, 0.1146, 0.2377, 0.07417, 0.323, 0.0326, 0.435, 0.0, 0.5797, 0.0, 0.7234, 0.0485, 0.8147, 0.1052, 0.8802, 0.1707, 0.9236, 0.2293, 0.9631, 0.3009, 1.0, 0.4258, 1.0, 0.6007, 0.9554, 0.7302, 0.928, 0.7685, 0.8975, 0.8216, 0.8572, 0.8575, 0.8206, 0.8961, 0.7513, 0.937, 0.6761, 0.973, 0.5723, 1.0, 0.433, 1.0, 0.3252, 0.9738, 0.2592, 0.9462, 0.1918, 0.9012, 0.1429, 0.8502, 0.09629, 0.7914, 0.04741, 0.7112, 0.0237, 0.6264, 0.0, 0.5416, 0.0, 0.4975, 0.02355, 0.3912, 0.0471, 0.2849, 0.07653, 0.2302, 0.1198, 0.1713, 0.1778, 0.1146, 0.2377, 0.07417, 0.323, 0.0326, 0.435, 0.0, 0.5797, 0.0, 0.7234, 0.0485, 0.8147, 0.1052, 0.8802, 0.1707, 0.9236, 0.2293, 0.9631, 0.3009, 1.0, 0.4258, 1.0, 0.6007, 0.9554, 0.7302, 0.928, 0.7685, 0.8975, 0.8216, 0.8572, 0.8575, 0.8206, 0.8961, 0.7513, 0.937, 0.6761, 0.973, 0.5723, 1.0, 0.433, 1.0, 0.3252, 0.9738, 0.2592, 0.9462, 0.1918, 0.9012, 0.1429, 0.8502, 0.09629, 0.7914, 0.04741, 0.7112, 0.0237, 0.6264, 0.0, 0.5416, 0.7816, 0.6908, 0.8132, 0.6908, 0.8132, 0.75, 0.7816, 0.75, 0.625, 0.6908, 0.6853, 0.6908, 0.6853, 0.75, 0.625, 0.75, 0.7177, 0.6908, 0.75, 0.6908, 0.75, 0.75, 0.7177, 0.75, 0.8132, 0.6908, 0.875, 0.6908, 0.875, 0.75, 0.8132, 0.75, 0.375, 0.0, 0.424, 0.06032, 0.375, 0.06032, 0.375, 0.25, 0.4284, 0.3118, 0.375, 0.3118, 0.375, 0.4397, 0.4272, 0.4397, 0.375, 0.5, 0.5, 1.0, 0.5, 0.9408, 0.5, 0.9408, 0.375, 0.09266, 0.437, 0.09266, 0.4499, 0.125, 0.375, 0.125, 0.375, 0.1882, 0.4242, 0.1882, 0.375, 0.25, 0.7816, 0.75, 0.8132, 0.75, 0.8132, 0.75, 0.7699, 0.75, 0.76, 0.75, 0.375, 0.1566, 0.437, 0.1566, 0.4242, 0.1882, 0.375, 0.1882, 0.375, 0.5592, 0.5, 0.5592, 0.5, 0.5916, 0.375, 0.5916, 0.0, 0.0, 0.0, 0.0, 0.0, 0.0, 0.0, 0.0, 0.0, 0.0, 0.0, 0.0, 0.0, 0.0, 0.0, 0.0, 0.0, 0.0, 0.0, 0.0, 0.0, 0.0, 0.0, 0.0, 0.375, 0.5592, 0.375, 0.5, 0.5, 0.5, 0.5, 0.5592, 0.5, 0.5592, 0.375, 0.9084, 0.5, 0.9084, 0.5, 0.9408, 0.375, 0.9408, 0.8132, 0.6584, 0.875, 0.6584, 0.875, 0.6908, 0.8132, 0.6908, 0.7177, 0.6584, 0.75, 0.6584, 0.75, 0.6908, 0.7177, 0.6908, 0.625, 0.6584, 0.6853, 0.6584, 0.6853, 0.6908, 0.625, 0.6908, 0.7816, 0.6584, 0.8132, 0.6584, 0.8132, 0.6908, 0.7816, 0.6908, 0.0, 0.0, 0.0, 0.0, 0.0, 0.0, 0.0, 0.0, 0.0, 0.0, 0.0, 0.0, 0.0, 0.0, 0.0, 0.0, 0.0, 0.0, 0.5, 0.25, 0.5, 0.9084, 0.0, 0.0, 1.0, 0.5, 1.0, 1.0, 0.9167, 1.0, 0.9167, 0.5, 0.9167, 0.5, 0.9167, 1.0, 0.8333, 1.0, 0.8333, 0.5, 0.8333, 0.5, 0.8333, 1.0, 0.75, 1.0, 0.75, 0.5, 0.75, 0.5, 0.75, 1.0, 0.6667, 1.0, 0.6667, 0.5, 0.6667, 0.5, 0.6667, 1.0, 0.5833, 1.0, 0.5833, 0.5, 0.5833, 0.5, 0.5833, 1.0, 0.5, 1.0, 0.5, 0.5, 0.5, 0.5, 0.5, 1.0, 0.4167, 1.0, 0.4167, 0.5, 0.4167, 0.5, 0.4167, 1.0, 0.3333, 1.0, 0.3333, 0.5, 0.3333, 0.5, 0.3333, 1.0, 0.25, 1.0, 0.25, 0.5, 0.25, 0.5, 0.25, 1.0, 0.1667, 1.0, 0.1667, 0.5, 0.6667, 1.0, 0.75, 1.0, 0.75, 1.0, 0.6667, 1.0, 0.1667, 0.5, 0.1667, 1.0, 0.08333, 1.0, 0.08333, 0.5, 0.08333, 0.5, 0.08333, 1.0, 7.451e-08, 1.0, 7.451e-08, 0.5, 0.75, 0.49, 0.87, 0.4578, 0.9578, 0.37, 0.99, 0.25, 0.9578, 0.13, 0.87, 0.04215, 0.75, 0.01, 0.63, 0.04215, 0.5422, 0.13, 0.51, 0.25, 0.5422, 0.37, 0.63, 0.4578, 0.1667, 1.0, 0.25, 1.0, 0.25, 1.0, 0.1667, 1.0, 7.451e-08, 1.0, 0.08333, 1.0, 0.08333, 1.0, 7.451e-08, 1.0, 0.9167, 1.0, 1.0, 1.0, 1.0, 1.0, 0.9167, 1.0, 0.75, 1.0, 0.8333, 1.0, 0.8333, 1.0, 0.75, 1.0, 0.08333, 1.0, 0.1667, 1.0, 0.1667, 1.0, 0.08333, 1.0, 0.8333, 1.0, 0.9167, 1.0, 0.9167, 1.0, 0.8333, 1.0, 0.1667, 1.0, 0.25, 1.0, 0.25, 1.0, 0.1667, 1.0, 0.25, 1.0, 0.3333, 1.0, 0.3333, 1.0, 0.25, 1.0, 0.3333, 1.0, 0.4167, 1.0, 0.4167, 1.0, 0.3333, 1.0, 0.4167, 1.0, 0.5, 1.0, 0.5, 1.0, 0.4167, 1.0, 0.5, 1.0, 0.5833, 1.0, 0.5833, 1.0, 0.5, 1.0, 0.5833, 1.0, 0.6667, 1.0, 0.6667, 1.0, 0.5833, 1.0, 0.75, 1.0, 0.8333, 1.0, 0.8333, 1.0, 0.75, 1.0, 0.4167, 1.0, 0.5, 1.0, 0.5, 1.0, 0.4167, 1.0, 0.6667, 1.0, 0.75, 1.0, 0.75, 1.0, 0.6667, 1.0, 0.08333, 1.0, 0.1667, 1.0, 0.1667, 1.0, 0.08333, 1.0, 0.9167, 1.0, 1.0, 1.0, 1.0, 1.0, 0.9167, 1.0, 0.3333, 1.0, 0.4167, 1.0, 0.4167, 1.0, 0.3333, 1.0, 0.5833, 1.0, 0.6667, 1.0, 0.6667, 1.0, 0.5833, 1.0, 7.451e-08, 1.0, 0.08333, 1.0, 0.08333, 1.0, 7.451e-08, 1.0, 0.8333, 1.0, 0.9167, 1.0, 0.9167, 1.0, 0.8333, 1.0, 0.25, 1.0, 0.3333, 1.0, 0.3333, 1.0, 0.25, 1.0, 0.5, 1.0, 0.5833, 1.0, 0.5833, 1.0, 0.5, 1.0, 0.75, 1.0, 0.8333, 1.0, 0.8333, 1.0, 0.75, 1.0, 0.75, 1.0, 0.8333, 1.0, 0.8333, 1.0, 0.75, 1.0, 0.1667, 1.0, 0.25, 1.0, 0.25, 1.0, 0.1667, 1.0, 0.4167, 1.0, 0.5, 1.0, 0.5, 1.0, 0.4167, 1.0, 0.6667, 1.0, 0.75, 1.0, 0.75, 1.0, 0.6667, 1.0, 0.08333, 1.0, 0.1667, 1.0, 0.1667, 1.0, 0.08333, 1.0, 0.9167, 1.0, 1.0, 1.0, 1.0, 1.0, 0.9167, 1.0, 0.3333, 1.0, 0.4167, 1.0, 0.4167, 1.0, 0.3333, 1.0, 0.5833, 1.0, 0.6667, 1.0, 0.6667, 1.0, 0.5833, 1.0, 7.451e-08, 1.0, 0.08333, 1.0, 0.08333, 1.0, 7.451e-08, 1.0, 0.8333, 1.0, 0.9167, 1.0, 0.9167, 1.0, 0.8333, 1.0, 0.25, 1.0, 0.3333, 1.0, 0.3333, 1.0, 0.25, 1.0, 0.5, 1.0, 0.5833, 1.0, 0.5833, 1.0, 0.5, 1.0, 0.5, 1.0, 0.5833, 1.0, 0.5833, 1.0, 0.5, 1.0, 0.1667, 1.0, 0.25, 1.0, 0.25, 1.0, 0.1667, 1.0, 0.4167, 1.0, 0.5, 1.0, 0.5, 1.0, 0.4167, 1.0, 0.6667, 1.0, 0.75, 1.0, 0.75, 1.0, 0.6667, 1.0, 0.08333, 1.0, 0.1667, 1.0, 0.1667, 1.0, 0.08333, 1.0, 0.9167, 1.0, 1.0, 1.0, 1.0, 1.0, 0.9167, 1.0, 0.3333, 1.0, 0.4167, 1.0, 0.4167, 1.0, 0.3333, 1.0, 0.5833, 1.0, 0.6667, 1.0, 0.6667, 1.0, 0.5833, 1.0, 7.451e-08, 1.0, 0.08333, 1.0, 0.08333, 1.0, 7.451e-08, 1.0, 0.8333, 1.0, 0.9167, 1.0, 0.9167, 1.0, 0.8333, 1.0, 0.25, 1.0, 0.3333, 1.0, 0.3333, 1.0, 0.25, 1.0, 0.5, 1.0, 0.5833, 1.0, 0.5833, 1.0, 0.5, 1.0, 0.5, 1.0, 0.5833, 1.0, 0.5833, 1.0, 0.5, 1.0, 0.75, 1.0, 0.8333, 1.0, 0.8333, 1.0, 0.75, 1.0, 0.1667, 1.0, 0.25, 1.0, 0.25, 1.0, 0.1667, 1.0, 0.4167, 1.0, 0.5, 1.0, 0.5, 1.0, 0.4167, 1.0, 0.6667, 1.0, 0.75, 1.0, 0.75, 1.0, 0.6667, 1.0, 0.08333, 1.0, 0.1667, 1.0, 0.1667, 1.0, 0.08333, 1.0, 0.9167, 1.0, 1.0, 1.0, 1.0, 1.0, 0.9167, 1.0, 0.3333, 1.0, 0.4167, 1.0, 0.4167, 1.0, 0.3333, 1.0, 0.5833, 1.0, 0.6667, 1.0, 0.6667, 1.0, 0.5833, 1.0, 7.451e-08, 1.0, 0.08333, 1.0, 0.08333, 1.0, 7.451e-08, 1.0, 0.8333, 1.0, 0.9167, 1.0, 0.9167, 1.0, 0.8333, 1.0, 0.25, 1.0, 0.3333, 1.0, 0.3333, 1.0, 0.25, 1.0, 0.25, 1.0, 0.3333, 1.0, 0.3333, 1.0, 0.25, 1.0, 0.75, 1.0, 0.8333, 1.0, 0.8333, 1.0, 0.75, 1.0, 0.1667, 1.0, 0.25, 1.0, 0.25, 1.0, 0.1667, 1.0, 0.4167, 1.0, 0.5, 1.0, 0.5, 1.0, 0.4167, 1.0, 0.6667, 1.0, 0.75, 1.0, 0.75, 1.0, 0.6667, 1.0, 0.08333, 1.0, 0.1667, 1.0, 0.1667, 1.0, 0.08333, 1.0, 0.9167, 1.0, 1.0, 1.0, 1.0, 1.0, 0.9167, 1.0, 0.3333, 1.0, 0.4167, 1.0, 0.4167, 1.0, 0.3333, 1.0, 0.5833, 1.0, 0.6667, 1.0, 0.6667, 1.0, 0.5833, 1.0, 7.451e-08, 1.0, 0.08333, 1.0, 0.08333, 1.0, 7.451e-08, 1.0, 0.8333, 1.0, 0.9167, 1.0, 0.9167, 1.0, 0.8333, 1.0, 0.25, 1.0, 0.3333, 1.0, 0.3333, 1.0, 0.25, 1.0, 0.8333, 1.0, 0.9167, 1.0, 0.9167, 1.0, 0.8333, 1.0, 0.5, 1.0, 0.5833, 1.0, 0.5833, 1.0, 0.5, 1.0, 0.75, 1.0, 0.8333, 1.0, 0.8333, 1.0, 0.75, 1.0, 0.1667, 1.0, 0.25, 1.0, 0.25, 1.0, 0.1667, 1.0, 0.4167, 1.0, 0.5, 1.0, 0.5, 1.0, 0.4167, 1.0, 0.6667, 1.0, 0.75, 1.0, 0.75, 1.0, 0.6667, 1.0, 0.08333, 1.0, 0.1667, 1.0, 0.1667, 1.0, 0.08333, 1.0, 0.9167, 1.0, 1.0, 1.0, 1.0, 1.0, 0.9167, 1.0, 0.3333, 1.0, 0.4167, 1.0, 0.4167, 1.0, 0.3333, 1.0, 0.5833, 1.0, 0.6667, 1.0, 0.6667, 1.0, 0.5833, 1.0, 7.451e-08, 1.0, 0.08333, 1.0, 0.08333, 1.0, 7.451e-08, 1.0, 0.8333, 1.0, 0.9167, 1.0, 0.9167, 1.0, 0.8333, 1.0, 7.451e-08, 1.0, 0.08333, 1.0, 0.08333, 1.0, 7.451e-08, 1.0, 0.25, 1.0, 0.3333, 1.0, 0.3333, 1.0, 0.25, 1.0, 0.5, 1.0, 0.5833, 1.0, 0.5833, 1.0, 0.5, 1.0, 0.75, 1.0, 0.8333, 1.0, 0.8333, 1.0, 0.75, 1.0, 0.1667, 1.0, 0.25, 1.0, 0.25, 1.0, 0.1667, 1.0, 0.4167, 1.0, 0.5, 1.0, 0.5, 1.0, 0.4167, 1.0, 0.6667, 1.0, 0.75, 1.0, 0.75, 1.0, 0.6667, 1.0, 0.08333, 1.0, 0.1667, 1.0, 0.1667, 1.0, 0.08333, 1.0, 0.9167, 1.0, 1.0, 1.0, 1.0, 1.0, 0.9167, 1.0, 0.3333, 1.0, 0.4167, 1.0, 0.4167, 1.0, 0.3333, 1.0, 0.5833, 1.0, 0.6667, 1.0, 0.6667, 1.0, 0.5833, 1.0, 7.451e-08, 1.0, 0.08333, 1.0, 0.08333, 1.0, 7.451e-08, 1.0, 0.5833, 1.0, 0.6667, 1.0, 0.6667, 1.0, 0.5833, 1.0, 0.8333, 1.0, 0.9167, 1.0, 0.9167, 1.0, 0.8333, 1.0, 0.25, 1.0, 0.3333, 1.0, 0.3333, 1.0, 0.25, 1.0, 0.5, 1.0, 0.5833, 1.0, 0.5833, 1.0, 0.5, 1.0, 0.75, 1.0, 0.8333, 1.0, 0.8333, 1.0, 0.75, 1.0, 0.1667, 1.0, 0.25, 1.0, 0.25, 1.0, 0.1667, 1.0, 0.4167, 1.0, 0.5, 1.0, 0.5, 1.0, 0.4167, 1.0, 0.6667, 1.0, 0.75, 1.0, 0.75, 1.0, 0.6667, 1.0, 0.08333, 1.0, 0.1667, 1.0, 0.1667, 1.0, 0.08333, 1.0, 0.9167, 1.0, 1.0, 1.0, 1.0, 1.0, 0.9167, 1.0, 0.3333, 1.0, 0.4167, 1.0, 0.4167, 1.0, 0.3333, 1.0, 0.5833, 1.0, 0.6667, 1.0, 0.6667, 1.0, 0.5833, 1.0, 0.37, 0.4578, 0.25, 0.49, 0.13, 0.4578, 0.04215, 0.37, 0.01, 0.25, 0.04215, 0.13, 0.13, 0.04215, 0.25, 0.01, 0.37, 0.04215, 0.4578, 0.13, 0.49, 0.25, 0.4578, 0.37, 7.451e-08, 1.0, 0.08333, 1.0, 0.08333, 1.0, 7.451e-08, 1.0, 0.8333, 1.0, 0.9167, 1.0, 0.9167, 1.0, 0.8333, 1.0, 0.25, 1.0, 0.3333, 1.0, 0.3333, 1.0, 0.25, 1.0, 0.5, 1.0, 0.5833, 1.0, 0.5833, 1.0, 0.5, 1.0, 0.75, 1.0, 0.8333, 1.0, 0.8333, 1.0, 0.75, 1.0, 0.1667, 1.0, 0.25, 1.0, 0.25, 1.0, 0.1667, 1.0, 0.4167, 1.0, 0.5, 1.0, 0.5, 1.0, 0.4167, 1.0, 0.6667, 1.0, 0.75, 1.0, 0.75, 1.0, 0.6667, 1.0, 0.08333, 1.0, 0.1667, 1.0, 0.1667, 1.0, 0.08333, 1.0, 0.9167, 1.0, 1.0, 1.0, 1.0, 1.0, 0.9167, 1.0, 0.3333, 1.0, 0.4167, 1.0, 0.4167, 1.0, 0.3333, 1.0, 1.0, 0.5, 1.0, 1.0, 0.9167, 1.0, 0.9167, 0.5, 0.9167, 0.5, 0.9167, 1.0, 0.8333, 1.0, 0.8333, 0.5, 0.8333, 0.5, 0.8333, 1.0, 0.75, 1.0, 0.75, 0.5, 0.75, 0.5, 0.75, 1.0, 0.6667, 1.0, 0.6667, 0.5, 0.6667, 0.5, 0.6667, 1.0, 0.5833, 1.0, 0.5833, 0.5, 0.5833, 0.5, 0.5833, 1.0, 0.5, 1.0, 0.5, 0.5, 0.5, 0.5, 0.5, 1.0, 0.4167, 1.0, 0.4167, 0.5, 0.4167, 0.5, 0.4167, 1.0, 0.3333, 1.0, 0.3333, 0.5, 0.3333, 0.5, 0.3333, 1.0, 0.25, 1.0, 0.25, 0.5, 0.25, 0.5, 0.25, 1.0, 0.1667, 1.0, 0.1667, 0.5, 0.5, 1.0, 0.5833, 1.0, 0.5833, 1.0, 0.5, 1.0, 0.1667, 0.5, 0.1667, 1.0, 0.08333, 1.0, 0.08333, 0.5, 0.08333, 0.5, 0.08333, 1.0, 7.451e-08, 1.0, 7.451e-08, 0.5, 0.75, 0.49, 0.87, 0.4578, 0.9578, 0.37, 0.99, 0.25, 0.9578, 0.13, 0.87, 0.04215, 0.75, 0.01, 0.63, 0.04215, 0.5422, 0.13, 0.51, 0.25, 0.5422, 0.37, 0.63, 0.4578, 0.75, 1.0, 0.8333, 1.0, 0.8333, 1.0, 0.75, 1.0, 7.451e-08, 1.0, 0.08333, 1.0, 0.08333, 1.0, 7.451e-08, 1.0, 0.08333, 1.0, 0.1667, 1.0, 0.1667, 1.0, 0.08333, 1.0, 0.1667, 1.0, 0.25, 1.0, 0.25, 1.0, 0.1667, 1.0, 0.8333, 1.0, 0.9167, 1.0, 0.9167, 1.0, 0.8333, 1.0, 0.25, 1.0, 0.3333, 1.0, 0.3333, 1.0, 0.25, 1.0, 0.75, 1.0, 0.8333, 1.0, 0.8333, 1.0, 0.75, 1.0, 0.9167, 1.0, 1.0, 1.0, 1.0, 1.0, 0.9167, 1.0, 0.3333, 1.0, 0.4167, 1.0, 0.4167, 1.0, 0.3333, 1.0, 0.6667, 1.0, 0.75, 1.0, 0.75, 1.0, 0.6667, 1.0, 0.4167, 1.0, 0.5, 1.0, 0.5, 1.0, 0.4167, 1.0, 0.5833, 1.0, 0.6667, 1.0, 0.6667, 1.0, 0.5833, 1.0, 0.75, 1.0, 0.8333, 1.0, 0.8333, 1.0, 0.75, 1.0, 0.5, 1.0, 0.5833, 1.0, 0.5833, 1.0, 0.5, 1.0, 0.1667, 1.0, 0.25, 1.0, 0.25, 1.0, 0.1667, 1.0, 0.4167, 1.0, 0.5, 1.0, 0.5, 1.0, 0.4167, 1.0, 0.5833, 1.0, 0.6667, 1.0, 0.6667, 1.0, 0.5833, 1.0, 0.08333, 1.0, 0.1667, 1.0, 0.1667, 1.0, 0.08333, 1.0, 0.8333, 1.0, 0.9167, 1.0, 0.9167, 1.0, 0.8333, 1.0, 0.3333, 1.0, 0.4167, 1.0, 0.4167, 1.0, 0.3333, 1.0, 0.6667, 1.0, 0.75, 1.0, 0.75, 1.0, 0.6667, 1.0, 7.451e-08, 1.0, 0.08333, 1.0, 0.08333, 1.0, 7.451e-08, 1.0, 0.9167, 1.0, 1.0, 1.0, 1.0, 1.0, 0.9167, 1.0, 0.25, 1.0, 0.3333, 1.0, 0.3333, 1.0, 0.25, 1.0, 0.5, 1.0, 0.5833, 1.0, 0.5833, 1.0, 0.5, 1.0, 0.1667, 1.0, 0.25, 1.0, 0.25, 1.0, 0.1667, 1.0, 0.4167, 1.0, 0.5, 1.0, 0.5, 1.0, 0.4167, 1.0, 0.5833, 1.0, 0.6667, 1.0, 0.6667, 1.0, 0.5833, 1.0, 0.08333, 1.0, 0.1667, 1.0, 0.1667, 1.0, 0.08333, 1.0, 0.8333, 1.0, 0.9167, 1.0, 0.9167, 1.0, 0.8333, 1.0, 0.3333, 1.0, 0.4167, 1.0, 0.4167, 1.0, 0.3333, 1.0, 0.6667, 1.0, 0.75, 1.0, 0.75, 1.0, 0.6667, 1.0, 7.451e-08, 1.0, 0.08333, 1.0, 0.08333, 1.0, 7.451e-08, 1.0, 0.9167, 1.0, 1.0, 1.0, 1.0, 1.0, 0.9167, 1.0, 0.25, 1.0, 0.3333, 1.0, 0.3333, 1.0, 0.25, 1.0, 7.451e-08, 1.0, 0.08333, 1.0, 0.08333, 1.0, 7.451e-08, 1.0, 0.5, 0.0, 0.625, 0.0, 0.625, 0.25, 0.5, 0.25, 0.5, 0.375, 0.625, 0.375, 0.625, 0.5, 0.5, 0.5, 0.5, 0.5, 0.625, 0.5, 0.625, 0.75, 0.5, 0.75, 0.5, 0.875, 0.625, 0.875, 0.625, 1.0, 0.5, 1.0, 0.375, 0.0, 0.375, 0.25, 0.375, 0.25, 0.375, 0.0, 0.75, 0.5, 0.875, 0.5, 0.875, 0.75, 0.75, 0.75, 0.625, 0.5, 0.75, 0.5, 0.75, 0.75, 0.625, 0.75, 0.375, 0.25, 0.375, 0.375, 0.375, 0.375, 0.375, 0.25, 0.5, 0.75, 0.625, 0.75, 0.625, 0.875, 0.5, 0.875, 0.5, 0.25, 0.625, 0.25, 0.625, 0.375, 0.5, 0.375, 0.375, 0.5, 0.375, 0.75, 0.375, 0.75, 0.375, 0.5, 0.375, 0.375, 0.375, 0.5, 0.375, 0.5, 0.375, 0.375, 0.375, 0.5, 0.375, 0.75, 0.375, 0.75, 0.375, 0.5, 0.375, 0.875, 0.375, 1.0, 0.375, 1.0, 0.375, 0.875, 0.375, 0.375, 0.375, 0.5, 0.375, 0.5, 0.375, 0.375, 0.375, 0.75, 0.375, 0.875, 0.375, 0.875, 0.375, 0.75, 0.375, 0.75, 0.375, 0.875, 0.375, 0.875, 0.375, 0.75, 0.375, 0.875, 0.375, 1.0, 0.375, 1.0, 0.375, 0.875, 0.375, 0.0, 0.375, 0.25, 0.375, 0.25, 0.375, 0.0, 0.375, 0.875, 0.375, 1.0, 0.375, 1.0, 0.375, 0.875, 0.375, 0.75, 0.375, 0.875, 0.375, 0.875, 0.375, 0.75, 0.375, 0.25, 0.375, 0.375, 0.375, 0.375, 0.375, 0.25, 0.375, 0.5, 0.375, 0.75, 0.375, 0.75, 0.375, 0.5, 0.375, 0.375, 0.375, 0.5, 0.375, 0.5, 0.375, 0.375, 0.375, 0.25, 0.375, 0.375, 0.375, 0.375, 0.375, 0.25, 0.375, 0.375, 0.375, 0.5, 0.375, 0.5, 0.375, 0.375, 0.375, 0.5, 0.375, 0.75, 0.375, 0.75, 0.375, 0.5, 0.375, 0.0, 0.375, 0.25, 0.375, 0.25, 0.375, 0.0, 0.375, 0.25, 0.375, 0.375, 0.375, 0.375, 0.375, 0.25, 0.375, 0.75, 0.375, 0.875, 0.375, 0.875, 0.375, 0.75, 0.375, 0.0, 0.375, 0.25, 0.375, 0.25, 0.375, 0.0, 0.375, 0.875, 0.375, 1.0, 0.375, 1.0, 0.375, 0.875, 0.375, 0.75, 0.375, 0.875, 0.375, 0.875, 0.375, 0.75, 0.375, 0.25, 0.375, 0.375, 0.375, 0.375, 0.375, 0.25, 0.375, 0.0, 0.375, 0.25, 0.375, 0.25, 0.375, 0.0, 0.375, 0.5, 0.375, 0.75, 0.375, 0.75, 0.375, 0.5, 0.375, 0.375, 0.375, 0.5, 0.375, 0.5, 0.375, 0.375, 0.375, 0.5, 0.375, 0.75, 0.375, 0.75, 0.375, 0.5, 0.375, 0.0, 0.375, 0.25, 0.375, 0.25, 0.375, 0.0, 0.375, 0.875, 0.375, 1.0, 0.375, 1.0, 0.375, 0.875, 0.25, 0.5, 0.375, 0.5, 0.375, 0.75, 0.25, 0.75, 0.125, 0.5, 0.25, 0.5, 0.25, 0.75, 0.125, 0.75, 0.375, 0.875, 0.375, 1.0, 0.375, 1.0, 0.375, 0.875, 0.375, 0.75, 0.375, 0.875, 0.375, 0.875, 0.375, 0.75, 0.375, 0.25, 0.375, 0.375, 0.375, 0.375, 0.375, 0.25, 0.375, 0.375, 0.375, 0.5, 0.375, 0.5, 0.375, 0.375, 0.7177, 0.75, 0.75, 0.75, 0.75, 0.75, 0.7363, 0.75, 0.375, 0.3118, 0.4284, 0.3118, 0.4284, 0.3118, 0.375, 0.3118, 0.4272, 0.4397, 0.375, 0.4397, 0.375, 0.4397, 0.4272, 0.4397, 0.7981, 0.5, 0.625, 0.25, 0.6317, 0.6118, 0.375, 0.3118, 0.6908, 0.6809, 0.5625, 0.25, 0.5, 0.25, 0.75, 0.75, 0.5481, 0.75, 0.375, 0.4397, 0.591, 0.6184, 0.375, 0.25, 0.4375, 0.25, 0.6705, 0.6842, 0.75, 0.75, 0.5, 0.25, 0.437, 0.1566, 0.4499, 0.125, 0.5, 0.125, 0.5, 0.1566, 0.375, 0.25, 0.4242, 0.1882, 0.5, 0.1882, 0.5, 0.25, 0.437, 0.09266, 0.424, 0.06032, 0.5, 0.06032, 0.5, 0.09266, 0.424, 0.06032, 0.375, 0.0, 0.5, 0.0, 0.5, 0.06032, 0.375, 0.25, 0.5, 0.25, 0.5, 0.375, 0.375, 0.375, 0.375, 0.75, 0.5, 0.75, 0.5, 0.875, 0.375, 0.875, 0.375, 0.875, 0.5, 0.875, 0.5, 1.0, 0.375, 1.0, 0.375, 0.5, 0.5, 0.5, 0.5, 0.75, 0.375, 0.75, 0.375, 0.375, 0.5, 0.375, 0.5, 0.5, 0.375, 0.5, 0.375, 0.0, 0.5, 0.0, 0.5, 0.25, 0.375, 0.25, 0.3333, 1.0, 0.4167, 1.0, 0.4167, 1.0, 0.3333, 1.0, 0.9167, 1.0, 1.0, 1.0, 1.0, 1.0, 0.9167, 1.0, 0.08333, 1.0, 0.1667, 1.0, 0.1667, 1.0, 0.08333, 1.0, 0.6667, 1.0, 0.75, 1.0, 0.75, 1.0, 0.6667, 1.0, 0.4167, 1.0, 0.5, 1.0, 0.5, 1.0, 0.4167, 1.0, 0.1667, 1.0, 0.25, 1.0, 0.25, 1.0, 0.1667, 1.0, 0.75, 1.0, 0.8333, 1.0, 0.8333, 1.0, 0.75, 1.0, 0.5, 1.0, 0.5833, 1.0, 0.5833, 1.0, 0.5, 1.0, 0.25, 1.0, 0.3333, 1.0, 0.3333, 1.0, 0.25, 1.0, 0.8333, 1.0, 0.9167, 1.0, 0.9167, 1.0, 0.8333, 1.0, 7.451e-08, 1.0, 0.08333, 1.0, 0.08333, 1.0, 7.451e-08, 1.0, 0.5833, 1.0, 0.6667, 1.0, 0.6667, 1.0, 0.5833, 1.0, 0.5, 1.0, 0.5833, 1.0, 0.5833, 1.0, 0.5, 1.0, 0.9167, 1.0, 1.0, 1.0, 1.0, 1.0, 0.9167, 1.0, 0.25, 1.0, 0.3333, 1.0, 0.3333, 1.0, 0.25, 1.0, 0.75, 1.0, 0.8333, 1.0, 0.8333, 1.0, 0.75, 1.0, 0.5, 1.0, 0.5833, 1.0, 0.5833, 1.0, 0.5, 1.0, 0.1667, 1.0, 0.25, 1.0, 0.25, 1.0, 0.1667, 1.0, 0.4167, 1.0, 0.5, 1.0, 0.5, 1.0, 0.4167, 1.0, 0.5833, 1.0, 0.6667, 1.0, 0.6667, 1.0, 0.5833, 1.0, 0.08333, 1.0, 0.1667, 1.0, 0.1667, 1.0, 0.08333, 1.0, 0.8333, 1.0, 0.9167, 1.0, 0.9167, 1.0, 0.8333, 1.0, 0.3333, 1.0, 0.4167, 1.0, 0.4167, 1.0, 0.3333, 1.0, 0.6667, 1.0, 0.75, 1.0, 0.75, 1.0, 0.6667, 1.0, 0.8333, 1.0, 0.9167, 1.0, 7.451e-08, 1.0, 0.08333, 1.0, 0.1667, 1.0, 0.25, 1.0, 0.3333, 1.0, 0.4167, 1.0, 0.5, 1.0, 0.5833, 1.0, 0.6667, 1.0, 0.75, 1.0, 0.1667, 1.0, 0.25, 1.0, 0.25, 1.0, 0.1667, 1.0, 0.4167, 1.0, 0.5, 1.0, 0.5, 1.0, 0.4167, 1.0, 0.5833, 1.0, 0.6667, 1.0, 0.6667, 1.0, 0.5833, 1.0, 0.08333, 1.0, 0.1667, 1.0, 0.1667, 1.0, 0.08333, 1.0, 0.8333, 1.0, 0.9167, 1.0, 0.9167, 1.0, 0.8333, 1.0, 0.3333, 1.0, 0.4167, 1.0, 0.4167, 1.0, 0.3333, 1.0, 0.6667, 1.0, 0.75, 1.0, 0.75, 1.0, 0.6667, 1.0, 7.451e-08, 1.0, 0.08333, 1.0, 0.08333, 1.0, 7.451e-08, 1.0, 0.9167, 1.0, 1.0, 1.0, 1.0, 1.0, 0.9167, 1.0, 0.25, 1.0, 0.3333, 1.0, 0.3333, 1.0, 0.25, 1.0, 0.75, 1.0, 0.8333, 1.0, 0.8333, 1.0, 0.75, 1.0, 0.4499, 0.125, 0.437, 0.09266, 0.5, 0.09266, 0.5, 0.125, 0.375, 0.25, 0.591, 0.6184, 0.6705, 0.6842, 0.4375, 0.25, 0.4272, 0.4397, 0.4272, 0.4397, 0.4272, 0.4397, 0.4272, 0.4397, 0.6853, 0.75, 0.7177, 0.75, 0.7363, 0.75, 0.7226, 0.75, 0.6853, 0.75, 0.6853, 0.6584, 0.7177, 0.6584, 0.7177, 0.6908, 0.6853, 0.6908, 0.5, 0.25, 0.5, 0.1882, 0.5, 0.1882, 0.5, 0.25, 0.4284, 0.3118, 0.4284, 0.3118, 0.4284, 0.3118, 0.4284, 0.3118, 0.0, 0.0, 0.0, 0.0, 0.0, 0.0, 0.0, 0.0, 0.375, 0.06032, 0.424, 0.06032, 0.437, 0.09266, 0.375, 0.09266, 0.5, 0.09266, 0.5, 0.06032, 0.5, 0.06032, 0.5, 0.09266, 0.5, 0.125, 0.5, 0.09266, 0.5, 0.09266, 0.5, 0.125, 0.6853, 0.6908, 0.7177, 0.6908, 0.7177, 0.75, 0.6853, 0.75, 0.4284, 0.3118, 0.375, 0.25, 0.375, 0.25, 0.4284, 0.3118, 0.5, 0.9408, 0.5, 0.9084, 0.5, 0.9084, 0.5, 0.9408, 0.4242, 0.1882, 0.437, 0.1566, 0.5, 0.1566, 0.5, 0.1882, 0.4272, 0.4397, 0.375, 0.4397, 0.375, 0.4397, 0.4272, 0.4397, 0.6317, 0.6118, 0.625, 0.25, 0.5625, 0.25, 0.6908, 0.6809, 0.5, 0.25, 0.5625, 0.25, 0.5625, 0.25, 0.5, 0.25, 0.375, 0.25, 0.375, 0.25, 0.5, 0.25, 0.375, 0.5, 0.5, 0.5, 0.375, 0.5, 0.0, 0.0, 0.0, 0.0, 0.0, 0.0, 0.0, 0.0, 0.75, 0.6584, 0.7816, 0.6584, 0.7816, 0.6908, 0.75, 0.6908, 0.375, 0.4397, 0.5481, 0.75, 0.5481, 0.75, 0.375, 0.4397, 0.4375, 0.25, 0.5, 0.25, 0.3991, 0.4375, 0.3678, 0.4062, 0.375, 0.125, 0.4499, 0.125, 0.437, 0.1566, 0.375, 0.1566, 0.75, 0.75, 0.7816, 0.75, 0.76, 0.75, 0.75, 0.75, 0.5, 0.9084, 0.5, 0.25, 0.5, 0.25, 0.5, 0.9084, 0.5, 0.5916, 0.5, 0.5592, 0.5, 0.5592, 0.5, 0.5916, 0.5, 0.06032, 0.5, 0.0, 0.5, 0.0, 0.5, 0.06032, 0.75, 0.6908, 0.7816, 0.6908, 0.7816, 0.75, 0.75, 0.75, 0.5, 0.1882, 0.5, 0.1566, 0.5, 0.1566, 0.5, 0.1882, 0.625, 0.25, 0.7981, 0.5, 0.7981, 0.5, 0.625, 0.25, 0.375, 0.5, 0.4272, 0.4397, 0.4272, 0.4397, 0.375, 0.5, 0.0, 0.0, 0.0, 0.0, 0.0, 0.0, 0.0, 0.0, 0.5, 0.1566, 0.5, 0.125, 0.5, 0.125, 0.5, 0.1566, 0.125, 0.6908, 0.1523, 0.6908, 0.125, 0.75, 0.5, 0.3118, 0.5, 0.3434, 0.5, 0.3434, 0.5, 0.3118, 0.375, 0.3118, 0.4284, 0.3118, 0.4284, 0.3118, 0.375, 0.3118, 0.5, 0.375, 0.5, 0.4073, 0.5, 0.4073, 0.5, 0.375, 0.4272, 0.4397, 0.4272, 0.4397, 0.4272, 0.4397, 0.4272, 0.4397, 0.5625, 0.1566, 0.625, 0.1566, 0.625, 0.1882, 0.5625, 0.1882, 0.2184, 0.6908, 0.25, 0.6908, 0.25, 0.75, 0.2184, 0.75, 0.5625, 0.3434, 0.625, 0.3434, 0.625, 0.375, 0.5625, 0.375, 0.5625, 0.1882, 0.625, 0.1882, 0.625, 0.25, 0.5625, 0.25, 0.2823, 0.6908, 0.3147, 0.6908, 0.3147, 0.75, 0.2823, 0.75, 0.5625, 0.09266, 0.625, 0.09266, 0.625, 0.125, 0.5625, 0.125, 0.5625, 0.9408, 0.625, 0.9408, 0.625, 1.0, 0.5625, 1.0, 0.5625, 0.4397, 0.625, 0.4397, 0.625, 0.5, 0.5625, 0.5, 0.5625, 0.4073, 0.625, 0.4073, 0.625, 0.4397, 0.5625, 0.4397, 0.3147, 0.6908, 0.3424, 0.6908, 0.375, 0.75, 0.3147, 0.75, 0.5625, 0.25, 0.625, 0.25, 0.625, 0.3118, 0.5625, 0.3118, 0.5625, 0.0, 0.625, 0.0, 0.625, 0.06032, 0.5625, 0.06032, 0.5, 0.4397, 0.4272, 0.4397, 0.4272, 0.4397, 0.5, 0.4397, 0.5625, 0.5592, 0.625, 0.5592, 0.625, 0.5916, 0.5625, 0.5916, 0.0, 0.0, 0.0, 0.0, 0.0, 0.0, 0.0, 0.0, 0.0, 0.0, 0.0, 0.0, 0.0, 0.0, 0.0, 0.0, 0.0, 0.0, 0.0, 0.0, 0.0, 0.0, 0.0, 0.0, 0.5625, 0.5, 0.625, 0.5, 0.625, 0.5592, 0.5625, 0.5592, 0.5625, 0.9084, 0.625, 0.9084, 0.625, 0.9408, 0.5625, 0.9408, 0.2823, 0.6584, 0.3147, 0.6584, 0.3147, 0.6908, 0.2823, 0.6908, 0.2184, 0.6584, 0.25, 0.6584, 0.25, 0.6908, 0.2184, 0.6908, 0.0, 0.0, 0.0, 0.0, 0.0, 0.0, 0.0, 0.0, 0.0, 0.0, 0.0, 0.0, 0.0, 0.0, 0.25, 0.125, 0.0, 0.0, 0.625, 0.9084, 0.5625, 0.9084, 0.3486, 0.5312, 0.3991, 0.4375, 0.4928, 0.4062, 0.458, 0.4844, 0.5, 0.4397, 0.4272, 0.4397, 0.4272, 0.4397, 0.5, 0.4397, 0.4284, 0.3118, 0.375, 0.25, 0.5, 0.25, 0.5, 0.3118, 0.375, 0.5, 0.4272, 0.4397, 0.5, 0.4397, 0.5, 0.5, 0.4284, 0.3118, 0.5, 0.3118, 0.5, 0.3118, 0.4284, 0.3118, 0.4284, 0.3118, 0.4284, 0.3118, 0.4284, 0.3118, 0.4284, 0.3118, 0.5481, 0.75, 0.375, 0.25, 0.375, 0.25, 0.5481, 0.75, 0.7981, 0.5, 0.375, 0.3118, 0.375, 0.3118, 0.7981, 0.5, 0.4284, 0.3118, 0.5, 0.3118, 0.5, 0.3118, 0.4284, 0.3118, 0.5, 0.3434, 0.5, 0.375, 0.5, 0.375, 0.5, 0.3434, 0.5, 0.4073, 0.5, 0.4397, 0.5, 0.4397, 0.5, 0.4073, 0.5, 0.25, 0.25, 0.125, 0.5625, 0.9084, 0.5, 0.9084, 0.5, 0.9084, 0.5625, 0.9084, 0.5625, 0.9408, 0.5, 0.9408, 0.5, 0.5, 0.5625, 0.5, 0.5625, 0.5592, 0.5, 0.5592, 0.0, 0.0, 0.0, 0.0, 0.0, 0.0, 0.0, 0.0, 0.5, 0.5592, 0.5625, 0.5592, 0.5625, 0.5916, 0.5, 0.5916, 0.5, 0.0, 0.5625, 0.0, 0.5625, 0.06032, 0.5, 0.06032, 0.5, 0.25, 0.5625, 0.25, 0.5625, 0.3118, 0.5, 0.3118, 0.5, 0.4073, 0.5625, 0.4073, 0.5625, 0.4397, 0.5, 0.4397, 0.5, 0.4397, 0.5625, 0.4397, 0.5625, 0.5, 0.5, 0.5, 0.5, 0.9408, 0.5625, 0.9408, 0.5625, 1.0, 0.5, 1.0, 0.5, 0.09266, 0.5625, 0.09266, 0.5625, 0.125, 0.5, 0.125, 0.5, 0.1882, 0.5625, 0.1882, 0.5625, 0.25, 0.5, 0.25, 0.5, 0.3434, 0.5625, 0.3434, 0.5625, 0.375, 0.5, 0.375, 0.5, 0.1566, 0.5625, 0.1566, 0.5625, 0.1882, 0.5, 0.1882, 0.5, 0.06032, 0.5625, 0.06032, 0.5625, 0.09266, 0.5, 0.09266, 0.5, 0.375, 0.5625, 0.375, 0.5625, 0.4073, 0.5, 0.4073, 0.5, 0.375, 0.5, 0.4073, 0.5, 0.4073, 0.5, 0.375, 0.5625, 0.25, 0.625, 0.25, 0.625, 0.25, 0.5625, 0.25, 0.25, 0.6584, 0.2823, 0.6584, 0.2823, 0.6908, 0.25, 0.6908, 0.0, 0.0, 0.0, 0.0, 0.0, 0.0, 0.0, 0.0, 0.5625, 0.375, 0.625, 0.375, 0.625, 0.4073, 0.5625, 0.4073, 0.5625, 0.06032, 0.625, 0.06032, 0.625, 0.09266, 0.5625, 0.09266, 0.25, 0.6908, 0.2823, 0.6908, 0.2823, 0.75, 0.25, 0.75, 0.4375, 0.25, 0.5, 0.25, 0.5, 0.25, 0.4375, 0.25, 0.5, 0.3434, 0.5, 0.375, 0.5, 0.375, 0.5, 0.3434, 0.5, 0.125, 0.5625, 0.125, 0.5625, 0.1566, 0.5, 0.1566, 0.5, 0.3118, 0.5625, 0.3118, 0.5625, 0.3434, 0.5, 0.3434, 0.5, 0.3118, 0.5, 0.3434, 0.5, 0.3434, 0.5, 0.3118, 0.375, 0.25, 0.4375, 0.25, 0.4375, 0.25, 0.375, 0.25, 0.5, 0.4073, 0.5, 0.4397, 0.5, 0.4397, 0.5, 0.4073, 0.1868, 0.6584, 0.2184, 0.6584, 0.2184, 0.6908, 0.1868, 0.6908, 0.0, 0.0, 0.0, 0.0, 0.0, 0.0, 0.0, 0.0, 0.5625, 0.3118, 0.625, 0.3118, 0.625, 0.3434, 0.5625, 0.3434, 0.1868, 0.6908, 0.2184, 0.6908, 0.2184, 0.75, 0.1868, 0.75, 0.5625, 0.125, 0.625, 0.125, 0.625, 0.1566, 0.5625, 0.1566, 0.375, 0.6908, 0.3424, 0.6908, 0.0, 0.0, 0.0, 0.0, 0.1523, 0.6908, 0.0, 0.0, 0.0, 0.0, 0.1523, 0.6908, 0.375, 0.75, 0.3424, 0.6908, 0.375, 0.6908, 0.0, 0.0, 0.0, 0.0, 0.0, 0.0, 0.0, 0.0, 0.625, 0.9084, 0.0, 0.0, 0.1523, 0.6908, 0.625, 0.9408, 0.125, 0.75, 0.1523, 0.6908, 0.1868, 0.6908, 0.1868, 0.75, 0.0, 0.0, 0.0, 0.0, 0.0, 0.0, 0.0, 0.0, 0.0, 0.0, 0.0, 0.0, 0.0, 0.0, 0.5, 0.9408, 0.5, 0.25, 0.875, 0.75, 0.375, 0.9408, 0.375, 0.3118, 0.4284, 0.3118, 0.6728, 0.5, 0.7981, 0.5, 0.375, 0.4397, 0.5481, 0.75, 0.4228, 0.75, 0.4272, 0.4397, 0.4228, 0.75, 0.5481, 0.75, 0.5481, 0.5, 0.1728, 0.75, 0.625, 0.25, 0.7981, 0.5, 0.2981, 0.5, 0.1728, 0.5, 0.2981, 0.5, 0.7981, 0.5, 0.4228, 1.0, 0.4231, 0.5625, 0.5481, 0.5, 0.375, 0.25, 0.4375, 0.25, 0.5625, 0.25, 0.625, 0.25, 0.2981, 0.5, 0.2981, 0.5625, 0.5481, 0.75, 0.375, 0.25, 0.5481, 0.5, 0.2981, 0.625, 0.4231, 0.5625, 0.4375, 0.25, 0.5, 0.25, 0.4228, 0.75, 0.1728, 0.75, 0.1728, 0.75, 0.4228, 0.75, 0.5, 0.25, 0.5625, 0.25, 0.2981, 0.5625, 0.2981, 0.625, 0.6728, 0.5, 0.4284, 0.3118, 0.4284, 0.3118, 0.6728, 0.5, 0.4272, 0.4397, 0.4228, 0.75, 0.4228, 0.75, 0.4272, 0.4397, 0.1728, 0.5, 0.4228, 1.0, 0.4228, 1.0, 0.1728, 0.5, 0.1728, 0.5, 0.4228, 1.0, 0.4228, 1.0, 0.1728, 0.5, 0.375, 1.0, 0.375, 0.9375, 0.375, 0.9375, 0.375, 1.0, 0.0, 0.0, 0.1728, 0.75, 0.458, 0.4844, 0.0, 0.0, 0.0, 0.0, 0.0, 0.0, 0.0, 0.0, 0.0, 0.0, 0.333, 0.4844, 0.3486, 0.5312, 0.2981, 0.625, 0.2981, 0.5625, 0.4375, 0.25, 0.4375, 0.5, 0.5, 0.5, 0.5, 0.25, 0.6728, 0.5, 0.4284, 0.3118, 0.5, 0.3118, 0.375, 1.0, 0.4228, 0.75, 0.0, 0.0, 0.5, 0.4397, 0.4272, 0.4397, 0.375, 0.9375, 0.5, 0.3434, 0.5, 0.375, 0.375, 0.875, 0.0, 0.0, 0.0, 0.0, 0.0, 0.0, 0.0, 0.0, 0.0, 0.0, 0.0, 0.0, 0.0, 0.0, 0.0, 0.0, 0.0, 0.0, 0.0, 0.0, 0.333, 0.4844, 0.1728, 0.5, 0.5, 0.25, 0.5, 0.5, 0.5625, 0.5, 0.5625, 0.25, 0.375, 1.0, 0.5, 0.3118, 0.5, 0.3434, 0.375, 0.9375, 0.4375, 0.5, 0.4375, 0.25, 0.4375, 0.25, 0.4375, 0.5, 0.3991, 0.4375, 0.5, 0.25, 0.5625, 0.25, 0.4928, 0.4062, 0.3678, 0.4062, 0.3991, 0.4375, 0.3486, 0.5312, 0.333, 0.4844, 0.2981, 0.625, 0.3486, 0.5312, 0.458, 0.4844, 0.4231, 0.5625, 0.4928, 0.4062, 0.5625, 0.25, 0.5625, 0.25, 0.4928, 0.4062, 0.4231, 0.5625, 0.458, 0.4844, 0.1728, 0.75, 0.5481, 0.5, 0.6728, 0.5, 0.375, 1.0, 0.375, 1.0, 0.6728, 0.5, 0.1728, 0.5, 0.333, 0.4844, 0.2981, 0.5625, 0.2981, 0.5, 0.0, 0.0, 0.0, 0.0, 0.0, 0.0, 0.0, 0.0, 0.5625, 0.25, 0.5625, 0.5, 0.5625, 0.5, 0.5625, 0.25, 0.0, 0.0, 0.0, 0.0, 0.0, 0.0, 0.0, 0.0, 0.6728, 0.5, 0.375, 1.0, 0.375, 1.0, 0.6728, 0.5, 0.4928, 0.4062, 0.5625, 0.25, 0.5625, 0.25, 0.4928, 0.4062, 0.4228, 0.75, 0.1728, 0.75, 0.1728, 0.75, 0.4228, 0.75, 0.0, 0.0, 0.0, 0.0, 0.0, 0.0, 0.0, 0.0, 0.5625, 0.25, 0.5625, 0.5, 0.5625, 0.5, 0.5625, 0.25, 0.0, 0.0, 0.4228, 0.75, 0.4228, 0.75, 0.0, 0.0, 0.4375, 0.25, 0.3678, 0.4062, 0.3678, 0.4062, 0.4375, 0.25, 0.4228, 0.75, 0.1728, 0.75, 0.1728, 0.75, 0.4228, 0.75, 0.0, 0.0, 0.0, 0.0, 0.0, 0.0, 0.0, 0.0, 0.5625, 0.25, 0.5625, 0.5, 0.5625, 0.5, 0.5625, 0.25, 0.0, 0.0, 0.0, 0.0, 0.0, 0.0, 0.0, 0.0, 0.6728, 0.5, 0.375, 1.0, 0.375, 1.0, 0.6728, 0.5, 0.4928, 0.4062, 0.5625, 0.25, 0.5625, 0.25, 0.4928, 0.4062, 0.4228, 0.75, 0.1728, 0.75, 0.1728, 0.75, 0.4228, 0.75, 0.4375, 0.5, 0.4375, 0.25, 0.4375, 0.25, 0.4375, 0.5, 0.4375, 0.25, 0.3678, 0.4062, 0.3678, 0.4062, 0.4375, 0.25, 0.0, 0.0, 0.0, 0.0, 0.0, 0.0, 0.0, 0.0, 0.375, 1.0, 0.375, 0.9375, 0.375, 0.9375, 0.375, 1.0, 0.0, 0.0, 0.4228, 0.75, 0.4228, 0.75, 0.0, 0.0, 0.1728, 0.5, 0.4228, 1.0, 0.4228, 1.0, 0.1728, 0.5, 0.4375, 0.5, 0.4375, 0.25, 0.4375, 0.25, 0.4375, 0.5, 0.5625, 0.25, 0.5625, 0.5, 0.625, 0.5, 0.625, 0.25, 0.625, 0.5, 0.625, 0.75, 0.6728, 0.75, 0.6728, 0.5, 0.375, 0.5, 0.375, 0.75, 0.4228, 0.75, 0.4228, 0.5, 0.375, 0.25, 0.375, 0.5, 0.4375, 0.5, 0.4375, 0.25, 0.0, 0.0, 0.0, 0.0, 0.0, 0.0, 0.0, 0.0, 0.0, 0.0, 0.0, 0.0, 0.0, 0.0, 0.0, 0.0, 0.0, 0.0, 0.0, 0.0, 0.0, 0.0, 0.0, 0.0, 0.4375, 0.25, 0.3678, 0.4062, 0.3678, 0.4062, 0.4375, 0.25, 0.0, 0.0, 0.0, 0.0, 0.0, 0.0, 0.0, 0.0, 0.375, 1.0, 0.375, 0.9375, 0.375, 0.9375, 0.375, 1.0, 0.0, 0.0, 0.4228, 0.75, 0.4228, 0.75, 0.0, 0.0, 0.1728, 0.5, 0.4228, 1.0, 0.4228, 1.0, 0.1728, 0.5, 0.0, 0.0, 0.0, 0.0, 0.0, 0.0, 0.0, 0.0, 0.0, 0.0, 0.1868, 0.6908, 0.1523, 0.6908, 0.0, 0.0, 0.0, 0.0, 0.0, 0.0, 0.0, 0.0, 0.0, 0.0, 0.3147, 0.6908, 0.3147, 0.6584, 0.3147, 0.6584, 0.3147, 0.6908, 0.1868, 0.6908, 0.1523, 0.6908, 0.1523, 0.6908, 0.1868, 0.6908, 0.3424, 0.6908, 0.3147, 0.6908, 0.3147, 0.6908, 0.3424, 0.6908, 0.0, 0.0, 0.0, 0.0, 0.0, 0.0, 0.0, 0.0, 0.1868, 0.6584, 0.1868, 0.6908, 0.1868, 0.6908, 0.1868, 0.6584, 0.0, 0.0, 0.3424, 0.6908, 0.3424, 0.6908, 0.0, 0.0, 0.3424, 0.6908, 0.3147, 0.6908, 0.3147, 0.6908, 0.3424, 0.6908, 0.3147, 0.6908, 0.3147, 0.6584, 0.3147, 0.6584, 0.3147, 0.6908, 0.0, 0.0, 0.0, 0.0, 0.0, 0.0, 0.0, 0.0, 0.1868, 0.6584, 0.1868, 0.6908, 0.1868, 0.6908, 0.1868, 0.6584, 0.1868, 0.6908, 0.1523, 0.6908, 0.1523, 0.6908, 0.1868, 0.6908, 0.0, 0.0, 0.0, 0.0, 0.0, 0.0, 0.0, 0.0, 0.1523, 0.6908, 0.0, 0.0, 0.0, 0.0, 0.1523, 0.6908, 0.0, 0.0, 0.3424, 0.6908, 0.3424, 0.6908, 0.0, 0.0, 0.0, 0.0, 0.3424, 0.6908, 0.3424, 0.6908, 0.0, 0.0, 0.0, 0.0, 0.0, 0.0, 0.0, 0.0, 0.0, 0.0, 0.3424, 0.6908, 0.3424, 0.6908, 0.3424, 0.6908, 0.3424, 0.6908, 0.1523, 0.6908, 0.0, 0.0, 0.0, 0.0, 0.1523, 0.6908, 0.0, 0.0, 0.1523, 0.6908, 0.1523, 0.6908, 0.0, 0.0, 0.1523, 0.6908, 0.1523, 0.6908, 0.1523, 0.6908, 0.1523, 0.6908, 0.0, 0.0, 0.0, 0.0, 0.0, 0.0, 0.0, 0.0])
me_cube_001.materials.append(mat_soldierpigskin)
me_cube_001.materials.append(mat_soldierpigmouth)
me_cube_001.materials.append(mat_soldierpigequipment)
me_cube_001.materials.append(mat_soldierpigpreto)
me_cube_001.materials.append(mat_soldierpigweapons)
me_cube_001.materials.append(mat_soldierpigshell)
me_cube_001.materials.append(mat_olho2)
me_cube_001.use_remesh_fix_poles = True
me_cube_001.use_remesh_preserve_attributes = False
me_cube_001.use_mirror_vertex_groups = False
me_cube_001.update()

# ---- objects
ob_empty = bpy.data.objects.new('Empty', None)
ob_empty_001 = bpy.data.objects.new('Empty.001', None)
ob_cube_001 = bpy.data.objects.new('Cube.001', me_cube_001)

# ---- transforms, parenting, visibility, modifiers, constraints
ob_empty.location = (0.0, 5.149, 0.0)
ob_empty.rotation_euler = (1.571, 0.0, 0.0)
ob_empty.empty_display_type = 'IMAGE'
ob_empty.empty_display_size = 5.0
ob_empty.hide_select = True
ob_empty.lineart.crease_threshold = 0.0
ob_empty_001.location = (-4.191, 0.0, 0.0)
ob_empty_001.rotation_euler = (1.571, -0.0, 1.571)
ob_empty_001.empty_display_type = 'IMAGE'
ob_empty_001.empty_display_size = 5.0
ob_empty_001.hide_select = True
ob_empty_001.lineart.crease_threshold = 0.0
ob_cube_001.location = (0.0, 0.0, 0.0)
ob_cube_001.lineart.crease_threshold = 0.0

# ---- collection membership
col_collection.objects.link(ob_empty)
col_collection.objects.link(ob_empty_001)
col_collection.objects.link(ob_cube_001)

# ---- scene / render settings (as saved in the file)
scene.frame_start = 1; scene.frame_end = 250; scene.frame_set(0)
scene.render.engine = 'BLENDER_EEVEE_NEXT'
scene.cycles.use_denoising = False
scene.cycles.samples = 128
scene.cycles.sampling_pattern = 'TABULATED_SOBOL'
scene.cycles.use_adaptive_sampling = False
scene.cycles.use_light_tree = False
scene.view_settings.view_transform = 'Filmic'
bpy.context.view_layer.update()

# ---- added for rendering (the .blend has no active camera and no usable light): camera, sun
cam_auto = bpy.data.cameras.new('AutoCamera')
cam_auto.lens = 50.0
cam_auto.sensor_width = 36.0
cam_auto.clip_end = 1000.0
ob_auto_camera = bpy.data.objects.new('AutoCamera', cam_auto)
scene.collection.objects.link(ob_auto_camera)
ob_auto_camera.location = (1.23079, -1.63071, 1.51854)
ob_auto_camera.rotation_euler = (1.09748, -7.21219e-08, 0.694738)
scene.camera = ob_auto_camera
light_auto_sun = bpy.data.lights.new('AutoSun', 'SUN')
light_auto_sun.energy = 3.0
light_auto_sun.angle = 0.0523599
ob_auto_sun = bpy.data.objects.new('AutoSun', light_auto_sun)
scene.collection.objects.link(ob_auto_sun)
ob_auto_sun.rotation_euler = (0.872665, 0.174533, 0.523599)
bpy.context.view_layer.update()
